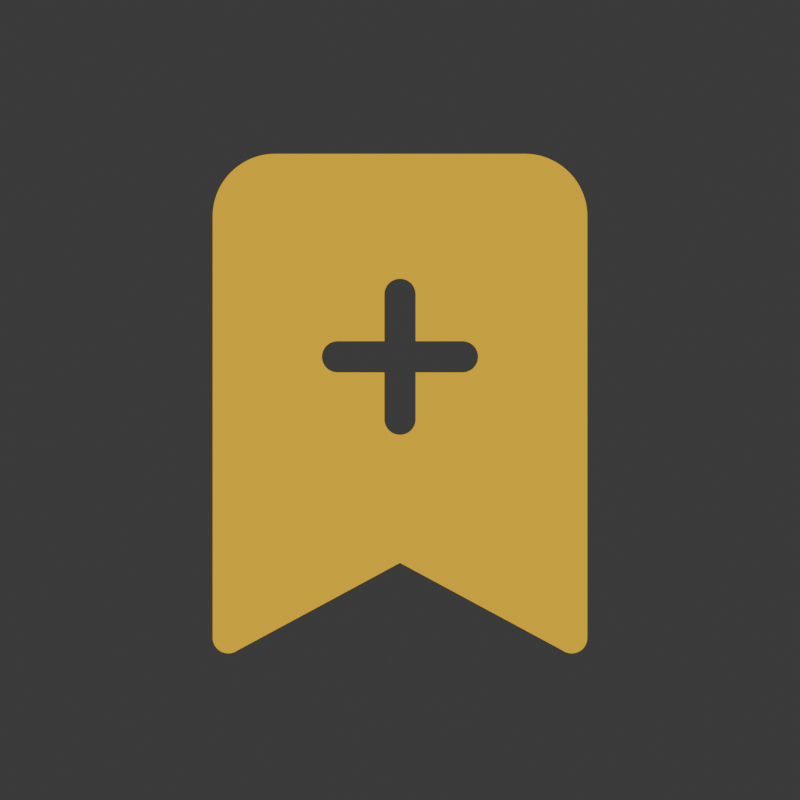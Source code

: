 # Source: bookmark-success-anim.blend  (saved by Blender 3.2.14; exported with 4.5.12 LTS)
import bpy
from mathutils import Matrix  # noqa: F401  (used for matrix-valued properties, if any)

bpy.ops.wm.read_factory_settings(use_empty=True)
scene = bpy.context.scene
scene.name = 'Scene'

# ---- collections
col_collection = bpy.data.collections.new('Collection'); scene.collection.children.link(col_collection)
col_bookmark_icon_svg = bpy.data.collections.new('bookmark-icon.svg'); scene.collection.children.link(col_bookmark_icon_svg)
col_exclude_svg = bpy.data.collections.new('Exclude.svg'); scene.collection.children.link(col_exclude_svg)

# ---- materials (node trees are filled in below, after node groups)
mat_svgmat_001 = bpy.data.materials.new('SVGMat.001')
mat_svgmat_001.use_transparent_shadow = False
mat_svgmat_001.diffuse_color = (0.01033, 0.01033, 0.01033, 1.0)
mat_svgmat_001.roughness = 1.0
mat_svgmat_002 = bpy.data.materials.new('SVGMat.002')
mat_svgmat_002.use_transparent_shadow = False
mat_svgmat_002.diffuse_color = (0.807, 0.4621, 0.004025, 1.0)
mat_svgmat_002.roughness = 1.0

# ---- material node trees
mat_svgmat_002.use_nodes = True; mat_svgmat_002.node_tree.nodes.clear()
_N = mat_svgmat_002.node_tree.nodes; _L = mat_svgmat_002.node_tree.links
n0 = _N.new('ShaderNodeOutputMaterial'); n0.name = 'Material Output'; n0.location = (300, 300)
n1 = _N.new('ShaderNodeEmission'); n1.name = 'Emission'; n1.location = (10, 300)
n1.inputs[0].default_value = (0.807, 0.4621, 0.004025, 1.0)
_L.new(n1.outputs[0], n0.inputs[0])
n0.is_active_output = True

# ---- world
world_world = bpy.data.worlds.new('World'); scene.world = world_world
world_world.use_nodes = True; world_world.node_tree.nodes.clear()
_N = world_world.node_tree.nodes; _L = world_world.node_tree.links
n0 = _N.new('ShaderNodeOutputWorld'); n0.name = 'World Output'; n0.location = (300, 300)
n1 = _N.new('ShaderNodeBackground'); n1.name = 'Background'; n1.location = (10, 300)
n1.inputs[0].default_value = (0.05088, 0.05088, 0.05088, 1.0)
_L.new(n1.outputs[0], n0.inputs[0])
n0.is_active_output = True
world_world.color = (0.05088, 0.05088, 0.05088)
world_world.use_sun_shadow = False
world_world.sun_shadow_jitter_overblur = 0.0

# ---- cameras
cam_camera = bpy.data.cameras.new('Camera')
cam_camera.type = 'ORTHO'
cam_camera.clip_end = 100.0
cam_camera.ortho_scale = 1.0

# ---- lights
light_light = bpy.data.lights.new('Light', 'POINT')
light_light.transmission_factor = 0.0
light_light.energy = 1000.0
light_light.shadow_soft_size = 0.1
light_light.shadow_maximum_resolution = 0.006
light_light.use_absolute_resolution = True

# ---- meshes
me_curve_001 = bpy.data.meshes.new('Curve.001')
me_curve_001.from_pydata([(3.725e-08, 0.1074, 0.0), (0.000932, 0.1074, 0.0), (0.001855, 0.1073, 0.0), (0.002766, 0.1071, 0.0), (0.003662, 0.1069, 0.0), (0.004541, 0.1066, 0.0), (0.0054, 0.1063, 0.0), (0.006236, 0.1059, 0.0), (0.007047, 0.1055, 0.0), (0.007829, 0.105, 0.0), (0.00858, 0.1045, 0.0), (0.009298, 0.1039, 0.0), (0.009978, 0.1033, 0.0), (0.01062, 0.1026, 0.0), (0.0112, 0.1019, 0.0), (0.01174, 0.1011, 0.0), (0.01223, 0.1003, 0.0), (0.01266, 0.09952, 0.0), (0.01304, 0.09868, 0.0), (0.01336, 0.09782, 0.0), (0.01363, 0.09695, 0.0), (0.01384, 0.09605, 0.0), (0.01399, 0.09514, 0.0), (0.01408, 0.09422, 0.0), (0.01411, 0.09328, 0.0), (0.01411, 0.09245, 0.0), (0.01411, 0.09015, 0.0), (0.01411, 0.08667, 0.0), (0.01411, 0.08231, 0.0), (0.01411, 0.07736, 0.0), (0.01411, 0.07212, 0.0), (0.01411, 0.06688, 0.0), (0.01411, 0.06193, 0.0), (0.01411, 0.05757, 0.0), (0.01411, 0.05409, 0.0), (0.01411, 0.05179, 0.0), (0.01411, 0.05096, 0.0), (0.05645, 0.05096, 0.0), (0.05738, 0.05093, 0.0), (0.0583, 0.05084, 0.0), (0.05921, 0.05069, 0.0), (0.06011, 0.05048, 0.0), (0.06099, 0.05021, 0.0), (0.06185, 0.04988, 0.0), (0.06268, 0.04951, 0.0), (0.06349, 0.04907, 0.0), (0.06427, 0.04859, 0.0), (0.06503, 0.04805, 0.0), (0.06574, 0.04746, 0.0), (0.06642, 0.04683, 0.0), (0.06706, 0.04615, 0.0), (0.06765, 0.04543, 0.0), (0.06819, 0.04468, 0.0), (0.06867, 0.0439, 0.0), (0.0691, 0.04309, 0.0), (0.06948, 0.04225, 0.0), (0.06981, 0.04139, 0.0), (0.07007, 0.04051, 0.0), (0.07028, 0.03962, 0.0), (0.07043, 0.0387, 0.0), (0.07053, 0.03778, 0.0), (0.07056, 0.03685, 0.0), (0.07053, 0.03592, 0.0), (0.07043, 0.035, 0.0), (0.07028, 0.03409, 0.0), (0.07007, 0.03319, 0.0), (0.06981, 0.03231, 0.0), (0.06948, 0.03145, 0.0), (0.0691, 0.03062, 0.0), (0.06867, 0.0298, 0.0), (0.06819, 0.02902, 0.0), (0.06765, 0.02827, 0.0), (0.06706, 0.02755, 0.0), (0.06642, 0.02687, 0.0), (0.06574, 0.02624, 0.0), (0.06503, 0.02565, 0.0), (0.06427, 0.02511, 0.0), (0.06349, 0.02463, 0.0), (0.06268, 0.02419, 0.0), (0.06185, 0.02382, 0.0), (0.06099, 0.02349, 0.0), (0.06011, 0.02323, 0.0), (0.05921, 0.02302, 0.0), (0.0583, 0.02286, 0.0), (0.05738, 0.02277, 0.0), (0.05645, 0.02274, 0.0), (0.05561, 0.02274, 0.0), (0.05331, 0.02274, 0.0), (0.04983, 0.02274, 0.0), (0.04547, 0.02274, 0.0), (0.04052, 0.02274, 0.0), (0.03528, 0.02274, 0.0), (0.03004, 0.02274, 0.0), (0.02509, 0.02274, 0.0), (0.02073, 0.02274, 0.0), (0.01725, 0.02274, 0.0), (0.01494, 0.02274, 0.0), (0.01411, 0.02274, 0.0), (0.01411, -0.01958, 0.0), (0.01408, -0.02052, 0.0), (0.01399, -0.02144, 0.0), (0.01384, -0.02235, 0.0), (0.01363, -0.02324, 0.0), (0.01336, -0.02412, 0.0), (0.01304, -0.02498, 0.0), (0.01266, -0.02582, 0.0), (0.01223, -0.02663, 0.0), (0.01174, -0.02741, 0.0), (0.0112, -0.02816, 0.0), (0.01062, -0.02888, 0.0), (0.009978, -0.02956, 0.0), (0.009298, -0.0302, 0.0), (0.00858, -0.03078, 0.0), (0.007829, -0.03132, 0.0), (0.007047, -0.03181, 0.0), (0.006236, -0.03224, 0.0), (0.0054, -0.03262, 0.0), (0.004541, -0.03294, 0.0), (0.003662, -0.03321, 0.0), (0.002766, -0.03342, 0.0), (0.001855, -0.03357, 0.0), (0.000932, -0.03366, 0.0), (3.725e-08, -0.03369, 0.0), (-0.0009319, -0.03366, 0.0), (-0.001855, -0.03357, 0.0), (-0.002766, -0.03342, 0.0), (-0.003662, -0.03321, 0.0), (-0.004541, -0.03294, 0.0), (-0.0054, -0.03262, 0.0), (-0.006236, -0.03224, 0.0), (-0.007047, -0.03181, 0.0), (-0.007829, -0.03132, 0.0), (-0.00858, -0.03078, 0.0), (-0.009298, -0.0302, 0.0), (-0.009978, -0.02956, 0.0), (-0.01062, -0.02888, 0.0), (-0.0112, -0.02816, 0.0), (-0.01174, -0.02741, 0.0), (-0.01223, -0.02663, 0.0), (-0.01266, -0.02582, 0.0), (-0.01304, -0.02498, 0.0), (-0.01336, -0.02412, 0.0), (-0.01363, -0.02324, 0.0), (-0.01384, -0.02235, 0.0), (-0.01399, -0.02144, 0.0), (-0.01408, -0.02052, 0.0), (-0.01411, -0.01958, 0.0), (-0.01411, -0.01875, 0.0), (-0.01411, -0.01645, 0.0), (-0.01411, -0.01297, 0.0), (-0.01411, -0.00861, 0.0), (-0.01411, -0.003662, 0.0), (-0.01411, 0.001579, 0.0), (-0.01411, 0.006821, 0.0), (-0.01411, 0.01177, 0.0), (-0.01411, 0.01613, 0.0), (-0.01411, 0.01961, 0.0), (-0.01411, 0.02191, 0.0), (-0.01411, 0.02274, 0.0), (-0.05645, 0.02274, 0.0), (-0.05738, 0.02277, 0.0), (-0.0583, 0.02286, 0.0), (-0.05921, 0.02302, 0.0), (-0.06011, 0.02323, 0.0), (-0.06099, 0.02349, 0.0), (-0.06185, 0.02382, 0.0), (-0.06268, 0.02419, 0.0), (-0.06349, 0.02463, 0.0), (-0.06427, 0.02511, 0.0), (-0.06503, 0.02565, 0.0), (-0.06574, 0.02624, 0.0), (-0.06642, 0.02687, 0.0), (-0.06706, 0.02755, 0.0), (-0.06765, 0.02827, 0.0), (-0.06819, 0.02902, 0.0), (-0.06867, 0.0298, 0.0), (-0.0691, 0.03062, 0.0), (-0.06948, 0.03145, 0.0), (-0.06981, 0.03231, 0.0), (-0.07007, 0.03319, 0.0), (-0.07028, 0.03409, 0.0), (-0.07043, 0.035, 0.0), (-0.07053, 0.03592, 0.0), (-0.07056, 0.03685, 0.0), (-0.07053, 0.03778, 0.0), (-0.07043, 0.0387, 0.0), (-0.07028, 0.03962, 0.0), (-0.07007, 0.04051, 0.0), (-0.06981, 0.04139, 0.0), (-0.06948, 0.04225, 0.0), (-0.0691, 0.04309, 0.0), (-0.06867, 0.0439, 0.0), (-0.06819, 0.04468, 0.0), (-0.06765, 0.04543, 0.0), (-0.06706, 0.04615, 0.0), (-0.06642, 0.04683, 0.0), (-0.06574, 0.04746, 0.0), (-0.06503, 0.04805, 0.0), (-0.06427, 0.04859, 0.0), (-0.06349, 0.04907, 0.0), (-0.06268, 0.04951, 0.0), (-0.06185, 0.04988, 0.0), (-0.06099, 0.05021, 0.0), (-0.06011, 0.05048, 0.0), (-0.05921, 0.05069, 0.0), (-0.0583, 0.05084, 0.0), (-0.05738, 0.05093, 0.0), (-0.05645, 0.05096, 0.0), (-0.05561, 0.05096, 0.0), (-0.05331, 0.05096, 0.0), (-0.04983, 0.05096, 0.0), (-0.04547, 0.05096, 0.0), (-0.04052, 0.05096, 0.0), (-0.03528, 0.05096, 0.0), (-0.03004, 0.05096, 0.0), (-0.02509, 0.05096, 0.0), (-0.02073, 0.05096, 0.0), (-0.01725, 0.05096, 0.0), (-0.01494, 0.05096, 0.0), (-0.01411, 0.05096, 0.0), (-0.01411, 0.09328, 0.0), (-0.01408, 0.09422, 0.0), (-0.01399, 0.09514, 0.0), (-0.01384, 0.09605, 0.0), (-0.01363, 0.09695, 0.0), (-0.01336, 0.09782, 0.0), (-0.01304, 0.09868, 0.0), (-0.01266, 0.09952, 0.0), (-0.01223, 0.1003, 0.0), (-0.01174, 0.1011, 0.0), (-0.0112, 0.1019, 0.0), (-0.01062, 0.1026, 0.0), (-0.009978, 0.1033, 0.0), (-0.009298, 0.1039, 0.0), (-0.00858, 0.1045, 0.0), (-0.007829, 0.105, 0.0), (-0.007047, 0.1055, 0.0), (-0.006236, 0.1059, 0.0), (-0.0054, 0.1063, 0.0), (-0.004541, 0.1066, 0.0), (-0.003662, 0.1069, 0.0), (-0.002766, 0.1071, 0.0), (-0.001855, 0.1073, 0.0), (-0.0009319, 0.1074, 0.0), (-0.1693, 0.1638, 0.0), (-0.1692, 0.1676, 0.0), (-0.1688, 0.1712, 0.0), (-0.1682, 0.1749, 0.0), (-0.1674, 0.1785, 0.0), (-0.1663, 0.182, 0.0), (-0.165, 0.1854, 0.0), (-0.1635, 0.1888, 0.0), (-0.1618, 0.192, 0.0), (-0.1599, 0.1951, 0.0), (-0.1577, 0.1981, 0.0), (-0.1554, 0.201, 0.0), (-0.1528, 0.2037, 0.0), (-0.1501, 0.2063, 0.0), (-0.1472, 0.2086, 0.0), (-0.1442, 0.2108, 0.0), (-0.1411, 0.2127, 0.0), (-0.1378, 0.2144, 0.0), (-0.1345, 0.216, 0.0), (-0.1311, 0.2173, 0.0), (-0.1275, 0.2183, 0.0), (-0.124, 0.2192, 0.0), (-0.1203, 0.2198, 0.0), (-0.1166, 0.2201, 0.0), (-0.1129, 0.2203, 0.0), (-0.1084, 0.2203, 0.0), (-0.09617, 0.2203, 0.0), (-0.07761, 0.2203, 0.0), (-0.05435, 0.2203, 0.0), (-0.02796, 0.2203, 0.0), (3.725e-08, 0.2203, 0.0), (0.02796, 0.2203, 0.0), (0.05436, 0.2203, 0.0), (0.07761, 0.2203, 0.0), (0.09617, 0.2203, 0.0), (0.1084, 0.2203, 0.0), (0.1129, 0.2203, 0.0), (0.1166, 0.2201, 0.0), (0.1203, 0.2198, 0.0), (0.124, 0.2192, 0.0), (0.1275, 0.2183, 0.0), (0.1311, 0.2173, 0.0), (0.1345, 0.216, 0.0), (0.1378, 0.2144, 0.0), (0.1411, 0.2127, 0.0), (0.1442, 0.2108, 0.0), (0.1472, 0.2086, 0.0), (0.1501, 0.2063, 0.0), (0.1528, 0.2037, 0.0), (0.1554, 0.201, 0.0), (0.1577, 0.1981, 0.0), (0.1599, 0.1951, 0.0), (0.1618, 0.192, 0.0), (0.1635, 0.1888, 0.0), (0.165, 0.1854, 0.0), (0.1663, 0.182, 0.0), (0.1674, 0.1785, 0.0), (0.1682, 0.1749, 0.0), (0.1688, 0.1712, 0.0), (0.1692, 0.1676, 0.0), (0.1693, 0.1638, 0.0), (0.1693, 0.1563, 0.0), (0.1693, 0.1356, 0.0), (0.1693, 0.1043, 0.0), (0.1693, 0.06507, 0.0), (0.1693, 0.02054, 0.0), (0.1693, -0.02664, 0.0), (0.1693, -0.07381, 0.0), (0.1693, -0.1183, 0.0), (0.1693, -0.1576, 0.0), (0.1693, -0.1889, 0.0), (0.1693, -0.2096, 0.0), (0.1693, -0.2171, 0.0), (0.1693, -0.2177, 0.0), (0.1693, -0.2184, 0.0), (0.1692, -0.219, 0.0), (0.1691, -0.2196, 0.0), (0.169, -0.2202, 0.0), (0.1688, -0.2209, 0.0), (0.1686, -0.2215, 0.0), (0.1684, -0.2221, 0.0), (0.1682, -0.2226, 0.0), (0.1679, -0.2232, 0.0), (0.1676, -0.2238, 0.0), (0.1673, -0.2243, 0.0), (0.167, -0.2249, 0.0), (0.1666, -0.2254, 0.0), (0.1662, -0.2259, 0.0), (0.1658, -0.2264, 0.0), (0.1654, -0.2269, 0.0), (0.165, -0.2273, 0.0), (0.1645, -0.2277, 0.0), (0.164, -0.2281, 0.0), (0.1635, -0.2285, 0.0), (0.163, -0.2289, 0.0), (0.1624, -0.2292, 0.0), (0.1619, -0.2295, 0.0), (0.1613, -0.2298, 0.0), (0.1607, -0.2301, 0.0), (0.1601, -0.2303, 0.0), (0.1596, -0.2305, 0.0), (0.1589, -0.2307, 0.0), (0.1583, -0.2309, 0.0), (0.1577, -0.231, 0.0), (0.1571, -0.2311, 0.0), (0.1565, -0.2311, 0.0), (0.1558, -0.2312, 0.0), (0.1552, -0.2312, 0.0), (0.1546, -0.2312, 0.0), (0.1539, -0.2311, 0.0), (0.1533, -0.2311, 0.0), (0.1527, -0.231, 0.0), (0.152, -0.2308, 0.0), (0.1514, -0.2307, 0.0), (0.1508, -0.2305, 0.0), (0.1502, -0.2303, 0.0), (0.1496, -0.23, 0.0), (0.1491, -0.2298, 0.0), (0.1485, -0.2295, 0.0), (0.1479, -0.2292, 0.0), (0.1474, -0.2288, 0.0), (0.1445, -0.2273, 0.0), (0.1365, -0.223, 0.0), (0.1244, -0.2164, 0.0), (0.1092, -0.2082, 0.0), (0.09196, -0.199, 0.0), (0.0737, -0.1891, 0.0), (0.05545, -0.1793, 0.0), (0.03822, -0.17, 0.0), (0.02303, -0.1618, 0.0), (0.01092, -0.1553, 0.0), (0.0029, -0.151, 0.0), (3.725e-08, -0.1494, 0.0), (-0.1474, -0.2288, 0.0), (-0.1479, -0.2292, 0.0), (-0.1485, -0.2295, 0.0), (-0.1491, -0.2298, 0.0), (-0.1496, -0.23, 0.0), (-0.1502, -0.2303, 0.0), (-0.1508, -0.2305, 0.0), (-0.1514, -0.2307, 0.0), (-0.152, -0.2308, 0.0), (-0.1527, -0.231, 0.0), (-0.1533, -0.2311, 0.0), (-0.1539, -0.2311, 0.0), (-0.1546, -0.2312, 0.0), (-0.1552, -0.2312, 0.0), (-0.1558, -0.2312, 0.0), (-0.1565, -0.2311, 0.0), (-0.1571, -0.2311, 0.0), (-0.1577, -0.231, 0.0), (-0.1583, -0.2309, 0.0), (-0.1589, -0.2307, 0.0), (-0.1596, -0.2305, 0.0), (-0.1601, -0.2303, 0.0), (-0.1607, -0.2301, 0.0), (-0.1613, -0.2298, 0.0), (-0.1619, -0.2295, 0.0), (-0.1624, -0.2292, 0.0), (-0.163, -0.2289, 0.0), (-0.1635, -0.2285, 0.0), (-0.164, -0.2281, 0.0), (-0.1645, -0.2277, 0.0), (-0.165, -0.2273, 0.0), (-0.1654, -0.2269, 0.0), (-0.1658, -0.2264, 0.0), (-0.1662, -0.2259, 0.0), (-0.1666, -0.2254, 0.0), (-0.167, -0.2249, 0.0), (-0.1673, -0.2243, 0.0), (-0.1676, -0.2238, 0.0), (-0.1679, -0.2232, 0.0), (-0.1682, -0.2226, 0.0), (-0.1684, -0.2221, 0.0), (-0.1686, -0.2215, 0.0), (-0.1688, -0.2209, 0.0), (-0.169, -0.2202, 0.0), (-0.1691, -0.2196, 0.0), (-0.1692, -0.219, 0.0), (-0.1693, -0.2184, 0.0), (-0.1693, -0.2177, 0.0), (-0.1693, -0.2171, 0.0), (-0.1693, -0.2096, 0.0), (-0.1693, -0.1889, 0.0), (-0.1693, -0.1576, 0.0), (-0.1693, -0.1183, 0.0), (-0.1693, -0.07381, 0.0), (-0.1693, -0.02664, 0.0), (-0.1693, 0.02054, 0.0), (-0.1693, 0.06507, 0.0), (-0.1693, 0.1043, 0.0), (-0.1693, 0.1356, 0.0), (-0.1693, 0.1563, 0.0), (-0.1129, 0.192, 0.0), (-0.1148, 0.192, 0.0), (-0.1166, 0.1918, 0.0), (-0.1184, 0.1915, 0.0), (-0.1202, 0.1911, 0.0), (-0.122, 0.1905, 0.0), (-0.1237, 0.1899, 0.0), (-0.1254, 0.1891, 0.0), (-0.127, 0.1883, 0.0), (-0.1285, 0.1873, 0.0), (-0.1301, 0.1862, 0.0), (-0.1315, 0.1851, 0.0), (-0.1328, 0.1838, 0.0), (-0.1341, 0.1824, 0.0), (-0.1353, 0.181, 0.0), (-0.1364, 0.1795, 0.0), (-0.1373, 0.1779, 0.0), (-0.1382, 0.1763, 0.0), (-0.139, 0.1746, 0.0), (-0.1396, 0.1729, 0.0), (-0.1401, 0.1711, 0.0), (-0.1406, 0.1694, 0.0), (-0.1409, 0.1675, 0.0), (-0.1411, 0.1657, 0.0), (-0.1411, 0.1638, 0.0), (-0.1411, 0.1568, 0.0), (-0.1411, 0.1376, 0.0), (-0.1411, 0.1084, 0.0), (-0.1411, 0.0719, 0.0), (-0.1411, 0.03045, 0.0), (-0.1411, -0.01346, 0.0), (-0.1411, -0.05737, 0.0), (-0.1411, -0.09882, 0.0), (-0.1411, -0.1353, 0.0), (-0.1411, -0.1645, 0.0), (-0.1411, -0.1838, 0.0), (-0.1411, -0.1907, 0.0), (-0.007818, -0.1207, 0.0), (-0.00723, -0.1203, 0.0), (-0.006627, -0.12, 0.0), (-0.00601, -0.1197, 0.0), (-0.005379, -0.1194, 0.0), (-0.004737, -0.1192, 0.0), (-0.004083, -0.119, 0.0), (-0.00342, -0.1188, 0.0), (-0.002748, -0.1186, 0.0), (-0.002069, -0.1185, 0.0), (-0.001384, -0.1184, 0.0), (-0.0006939, -0.1184, 0.0), (3.725e-08, -0.1183, 0.0), (0.000694, -0.1184, 0.0), (0.001384, -0.1184, 0.0), (0.002069, -0.1185, 0.0), (0.002748, -0.1186, 0.0), (0.00342, -0.1188, 0.0), (0.004083, -0.119, 0.0), (0.004737, -0.1192, 0.0), (0.00538, -0.1194, 0.0), (0.00601, -0.1197, 0.0), (0.006627, -0.12, 0.0), (0.00723, -0.1203, 0.0), (0.007818, -0.1207, 0.0), (0.01044, -0.1221, 0.0), (0.01769, -0.1259, 0.0), (0.02865, -0.1317, 0.0), (0.04238, -0.1389, 0.0), (0.05796, -0.1471, 0.0), (0.07447, -0.1557, 0.0), (0.09097, -0.1644, 0.0), (0.1066, -0.1726, 0.0), (0.1203, -0.1798, 0.0), (0.1312, -0.1856, 0.0), (0.1385, -0.1894, 0.0), (0.1411, -0.1907, 0.0), (0.1411, 0.1638, 0.0), (0.1411, 0.1657, 0.0), (0.1409, 0.1675, 0.0), (0.1406, 0.1694, 0.0), (0.1401, 0.1711, 0.0), (0.1396, 0.1729, 0.0), (0.139, 0.1746, 0.0), (0.1382, 0.1763, 0.0), (0.1373, 0.1779, 0.0), (0.1364, 0.1795, 0.0), (0.1353, 0.181, 0.0), (0.1341, 0.1824, 0.0), (0.1328, 0.1838, 0.0), (0.1315, 0.1851, 0.0), (0.1301, 0.1862, 0.0), (0.1285, 0.1873, 0.0), (0.127, 0.1883, 0.0), (0.1254, 0.1891, 0.0), (0.1237, 0.1899, 0.0), (0.122, 0.1905, 0.0), (0.1202, 0.1911, 0.0), (0.1184, 0.1915, 0.0), (0.1166, 0.1918, 0.0), (0.1148, 0.192, 0.0), (0.1129, 0.192, 0.0), (0.1084, 0.192, 0.0), (0.09617, 0.192, 0.0), (0.07761, 0.192, 0.0), (0.05436, 0.192, 0.0), (0.02796, 0.192, 0.0), (3.725e-08, 0.192, 0.0), (-0.02796, 0.192, 0.0), (-0.05435, 0.192, 0.0), (-0.07761, 0.192, 0.0), (-0.09617, 0.192, 0.0), (-0.1084, 0.192, 0.0)], [], [(267, 269, 268), (267, 270, 269), (267, 271, 270), (267, 272, 271), (267, 273, 272), (267, 274, 273), (267, 275, 274), (267, 276, 275), (267, 277, 276), (267, 278, 277), (267, 279, 278), (267, 280, 279), (267, 281, 280), (267, 282, 281), (266, 282, 267), (266, 283, 282), (265, 283, 266), (265, 284, 283), (264, 284, 265), (264, 285, 284), (263, 285, 264), (263, 286, 285), (262, 286, 263), (262, 287, 286), (261, 287, 262), (261, 288, 287), (260, 288, 261), (260, 289, 288), (259, 289, 260), (259, 290, 289), (258, 290, 259), (258, 291, 290), (257, 291, 258), (257, 292, 291), (256, 292, 257), (255, 292, 256), (255, 293, 292), (254, 293, 255), (254, 294, 293), (253, 294, 254), (253, 295, 294), (252, 295, 253), (252, 437, 295), (437, 546, 295), (546, 545, 295), (545, 544, 295), (544, 543, 295), (543, 542, 295), (542, 541, 295), (541, 540, 295), (540, 539, 295), (539, 538, 295), (538, 537, 295), (537, 536, 295), (536, 535, 295), (535, 296, 295), (252, 438, 437), (534, 296, 535), (251, 438, 252), (534, 297, 296), (251, 439, 438), (533, 297, 534), (251, 440, 439), (532, 297, 533), (251, 441, 440), (531, 297, 532), (251, 442, 441), (530, 297, 531), (251, 443, 442), (529, 297, 530), (251, 444, 443), (528, 297, 529), (251, 445, 444), (527, 297, 528), (250, 445, 251), (527, 298, 297), (250, 446, 445), (526, 298, 527), (250, 447, 446), (525, 298, 526), (250, 448, 447), (524, 298, 525), (249, 448, 250), (524, 299, 298), (249, 449, 448), (523, 299, 524), (249, 450, 449), (522, 299, 523), (249, 451, 450), (521, 299, 522), (248, 451, 249), (521, 300, 299), (248, 452, 451), (520, 300, 521), (248, 453, 452), (519, 300, 520), (247, 453, 248), (519, 301, 300), (247, 454, 453), (518, 301, 519), (247, 455, 454), (517, 301, 518), (246, 455, 247), (517, 302, 301), (246, 456, 455), (516, 302, 517), (246, 457, 456), (515, 302, 516), (245, 457, 246), (515, 303, 302), (245, 458, 457), (514, 303, 515), (245, 459, 458), (513, 303, 514), (244, 459, 245), (513, 304, 303), (244, 460, 459), (512, 304, 513), (244, 461, 460), (511, 304, 512), (436, 461, 244), (436, 462, 461), (510, 304, 511), (510, 305, 304), (436, 463, 462), (435, 463, 436), (510, 306, 305), (435, 464, 463), (434, 464, 435), (510, 307, 306), (434, 465, 464), (243, 1, 0), (243, 2, 1), (242, 2, 243), (242, 3, 2), (241, 3, 242), (241, 4, 3), (240, 4, 241), (240, 5, 4), (239, 5, 240), (239, 6, 5), (238, 6, 239), (238, 7, 6), (237, 7, 238), (237, 8, 7), (236, 8, 237), (236, 9, 8), (235, 9, 236), (235, 10, 9), (234, 10, 235), (234, 11, 10), (233, 11, 234), (510, 308, 307), (433, 465, 434), (233, 12, 11), (232, 12, 233), (231, 12, 232), (231, 13, 12), (230, 13, 231), (230, 14, 13), (229, 14, 230), (229, 15, 14), (228, 15, 229), (228, 16, 15), (227, 16, 228), (227, 17, 16), (226, 17, 227), (226, 18, 17), (225, 18, 226), (225, 19, 18), (224, 19, 225), (224, 20, 19), (223, 20, 224), (223, 21, 20), (222, 21, 223), (222, 22, 21), (221, 22, 222), (221, 23, 22), (220, 23, 221), (220, 24, 23), (219, 24, 220), (219, 25, 24), (219, 26, 25), (219, 27, 26), (219, 28, 27), (219, 29, 28), (219, 30, 29), (219, 31, 30), (433, 466, 465), (219, 32, 31), (510, 309, 308), (432, 466, 433), (219, 33, 32), (219, 34, 33), (219, 35, 34), (219, 36, 35), (206, 208, 207), (206, 209, 208), (206, 210, 209), (206, 211, 210), (206, 212, 211), (206, 213, 212), (206, 214, 213), (206, 215, 214), (206, 216, 215), (206, 217, 216), (206, 218, 217), (206, 219, 218), (206, 36, 219), (206, 37, 36), (206, 38, 37), (205, 38, 206), (205, 39, 38), (204, 39, 205), (204, 40, 39), (203, 40, 204), (203, 41, 40), (202, 41, 203), (202, 42, 41), (201, 42, 202), (201, 43, 42), (200, 43, 201), (200, 44, 43), (199, 44, 200), (199, 45, 44), (198, 45, 199), (198, 46, 45), (197, 46, 198), (197, 47, 46), (196, 47, 197), (196, 48, 47), (195, 48, 196), (195, 49, 48), (194, 49, 195), (194, 50, 49), (193, 50, 194), (193, 51, 50), (192, 51, 193), (192, 52, 51), (191, 52, 192), (191, 53, 52), (190, 53, 191), (190, 54, 53), (189, 54, 190), (189, 55, 54), (188, 55, 189), (188, 56, 55), (187, 56, 188), (187, 57, 56), (186, 57, 187), (186, 58, 57), (185, 58, 186), (185, 59, 58), (184, 59, 185), (184, 60, 59), (183, 60, 184), (183, 61, 60), (182, 61, 183), (182, 62, 61), (181, 62, 182), (181, 63, 62), (180, 63, 181), (180, 64, 63), (179, 64, 180), (179, 65, 64), (178, 65, 179), (178, 66, 65), (177, 66, 178), (177, 67, 66), (176, 67, 177), (176, 68, 67), (175, 68, 176), (175, 69, 68), (432, 467, 466), (174, 69, 175), (174, 70, 69), (173, 70, 174), (173, 71, 70), (172, 71, 173), (172, 72, 71), (171, 72, 172), (171, 73, 72), (170, 73, 171), (170, 74, 73), (170, 75, 74), (169, 75, 170), (169, 76, 75), (168, 76, 169), (168, 77, 76), (167, 77, 168), (167, 78, 77), (166, 78, 167), (166, 79, 78), (165, 79, 166), (164, 79, 165), (164, 80, 79), (163, 80, 164), (163, 81, 80), (162, 81, 163), (162, 82, 81), (161, 82, 162), (161, 83, 82), (160, 83, 161), (160, 84, 83), (159, 84, 160), (159, 85, 84), (158, 85, 159), (157, 97, 158), (97, 85, 158), (157, 98, 97), (96, 85, 97), (95, 85, 96), (94, 85, 95), (93, 85, 94), (92, 85, 93), (91, 85, 92), (90, 85, 91), (89, 85, 90), (88, 85, 89), (87, 85, 88), (86, 85, 87), (156, 98, 157), (510, 310, 309), (431, 467, 432), (155, 98, 156), (154, 98, 155), (153, 98, 154), (152, 98, 153), (151, 98, 152), (150, 98, 151), (149, 98, 150), (148, 98, 149), (431, 468, 467), (147, 98, 148), (146, 98, 147), (145, 98, 146), (145, 99, 98), (144, 99, 145), (144, 100, 99), (143, 100, 144), (143, 101, 100), (142, 101, 143), (142, 102, 101), (141, 102, 142), (141, 103, 102), (140, 103, 141), (140, 104, 103), (139, 104, 140), (139, 105, 104), (138, 105, 139), (138, 106, 105), (137, 106, 138), (137, 107, 106), (510, 311, 310), (430, 468, 431), (136, 107, 137), (136, 108, 107), (135, 108, 136), (135, 109, 108), (134, 109, 135), (134, 110, 109), (133, 110, 134), (133, 111, 110), (133, 112, 111), (132, 112, 133), (132, 113, 112), (131, 113, 132), (130, 113, 131), (130, 114, 113), (129, 114, 130), (129, 115, 114), (128, 115, 129), (128, 116, 115), (127, 116, 128), (127, 117, 116), (126, 117, 127), (126, 118, 117), (125, 118, 126), (125, 119, 118), (124, 119, 125), (124, 120, 119), (123, 120, 124), (123, 121, 120), (122, 121, 123), (430, 469, 468), (510, 312, 311), (429, 469, 430), (429, 470, 469), (510, 313, 312), (428, 470, 429), (485, 487, 486), (484, 487, 485), (484, 488, 487), (483, 488, 484), (483, 489, 488), (482, 489, 483), (482, 490, 489), (481, 490, 482), (481, 491, 490), (480, 491, 481), (480, 492, 491), (479, 492, 480), (479, 493, 492), (478, 493, 479), (478, 494, 493), (477, 494, 478), (477, 495, 494), (476, 495, 477), (476, 496, 495), (475, 496, 476), (475, 497, 496), (474, 497, 475), (474, 498, 497), (473, 498, 474), (473, 499, 498), (473, 500, 499), (473, 501, 500), (473, 376, 501), (376, 502, 501), (428, 471, 470), (376, 503, 502), (376, 504, 503), (473, 377, 376), (375, 504, 376), (374, 504, 375), (373, 504, 374), (373, 505, 504), (427, 471, 428), (510, 314, 313), (372, 505, 373), (372, 506, 505), (427, 472, 471), (371, 506, 372), (371, 507, 506), (370, 507, 371), (370, 508, 507), (427, 473, 472), (370, 509, 508), (426, 473, 427), (510, 315, 314), (369, 509, 370), (369, 510, 509), (426, 377, 473), (369, 315, 510), (368, 315, 369), (367, 315, 368), (425, 377, 426), (367, 316, 315), (366, 316, 367), (424, 377, 425), (366, 317, 316), (366, 318, 317), (423, 377, 424), (366, 319, 318), (422, 377, 423), (366, 320, 319), (421, 377, 422), (366, 321, 320), (420, 377, 421), (366, 322, 321), (419, 377, 420), (366, 323, 322), (418, 377, 419), (366, 324, 323), (417, 377, 418), (366, 325, 324), (416, 377, 417), (366, 326, 325), (415, 377, 416), (365, 326, 366), (365, 327, 326), (414, 377, 415), (365, 328, 327), (413, 377, 414), (412, 377, 413), (365, 329, 328), (411, 377, 412), (365, 330, 329), (410, 377, 411), (365, 331, 330), (409, 377, 410), (365, 332, 331), (408, 377, 409), (365, 333, 332), (407, 377, 408), (365, 334, 333), (364, 334, 365), (406, 377, 407), (364, 335, 334), (405, 377, 406), (364, 336, 335), (404, 377, 405), (364, 337, 336), (403, 377, 404), (364, 338, 337), (403, 378, 377), (363, 338, 364), (402, 378, 403), (363, 339, 338), (362, 339, 363), (402, 379, 378), (401, 379, 402), (362, 340, 339), (361, 340, 362), (401, 380, 379), (400, 380, 401), (361, 341, 340), (360, 341, 361), (400, 381, 380), (399, 381, 400), (360, 342, 341), (359, 342, 360), (399, 382, 381), (398, 382, 399), (359, 343, 342), (358, 343, 359), (398, 383, 382), (397, 383, 398), (358, 344, 343), (357, 344, 358), (397, 384, 383), (396, 384, 397), (357, 345, 344), (356, 345, 357), (396, 385, 384), (395, 385, 396), (356, 346, 345), (355, 346, 356), (395, 386, 385), (394, 386, 395), (355, 347, 346), (354, 347, 355), (394, 387, 386), (393, 387, 394), (354, 348, 347), (353, 348, 354), (393, 388, 387), (392, 388, 393), (353, 349, 348), (352, 349, 353), (392, 389, 388), (391, 389, 392), (352, 350, 349), (391, 390, 389), (351, 350, 352)])
_uv = me_curve_001.uv_layers.new(name='UVMap')
_uv.uv.foreach_set('vector', [0.489, 0.0, 0.4927, 0.0, 0.4908, 0.0, 0.489, 0.0, 0.4945, 0.0, 0.4927, 0.0, 0.489, 0.0, 0.4963, 0.0, 0.4945, 0.0, 0.489, 0.0, 0.4982, 0.0, 0.4963, 0.0, 0.489, 0.0, 0.5, 0.0, 0.4982, 0.0, 0.489, 0.0, 0.5018, 0.0, 0.5, 0.0, 0.489, 0.0, 0.5037, 0.0, 0.5018, 0.0, 0.489, 0.0, 0.5055, 0.0, 0.5037, 0.0, 0.489, 0.0, 0.5073, 0.0, 0.5055, 0.0, 0.489, 0.0, 0.5092, 0.0, 0.5073, 0.0, 0.489, 0.0, 0.511, 0.0, 0.5092, 0.0, 0.489, 0.0, 0.5128, 0.0, 0.511, 0.0, 0.489, 0.0, 0.5147, 0.0, 0.5128, 0.0, 0.489, 0.0, 0.5165, 0.0, 0.5147, 0.0, 0.4872, 0.0, 0.5165, 0.0, 0.489, 0.0, 0.4872, 0.0, 0.5183, 0.0, 0.5165, 0.0, 0.4853, 0.0, 0.5183, 0.0, 0.4872, 0.0, 0.4853, 0.0, 0.5201, 0.0, 0.5183, 0.0, 0.4835, 0.0, 0.5201, 0.0, 0.4853, 0.0, 0.4835, 0.0, 0.522, 0.0, 0.5201, 0.0, 0.4817, 0.0, 0.522, 0.0, 0.4835, 0.0, 0.4817, 0.0, 0.5238, 0.0, 0.522, 0.0, 0.4799, 0.0, 0.5238, 0.0, 0.4817, 0.0, 0.4799, 0.0, 0.5256, 0.0, 0.5238, 0.0, 0.478, 0.0, 0.5256, 0.0, 0.4799, 0.0, 0.478, 0.0, 0.5275, 0.0, 0.5256, 0.0, 0.4762, 0.0, 0.5275, 0.0, 0.478, 0.0, 0.4762, 0.0, 0.5293, 0.0, 0.5275, 0.0, 0.4744, 0.0, 0.5293, 0.0, 0.4762, 0.0, 0.4744, 0.0, 0.5311, 0.0, 0.5293, 0.0, 0.4725, 0.0, 0.5311, 0.0, 0.4744, 0.0, 0.4725, 0.0, 0.533, 0.0, 0.5311, 0.0, 0.4707, 0.0, 0.533, 0.0, 0.4725, 0.0, 0.4707, 0.0, 0.5348, 0.0, 0.533, 0.0, 0.4689, 0.0, 0.5348, 0.0, 0.4707, 0.0, 0.467, 0.0, 0.5348, 0.0, 0.4689, 0.0, 0.467, 0.0, 0.5366, 0.0, 0.5348, 0.0, 0.4652, 0.0, 0.5366, 0.0, 0.467, 0.0, 0.4652, 0.0, 0.5385, 0.0, 0.5366, 0.0, 0.4634, 0.0, 0.5385, 0.0, 0.4652, 0.0, 0.4634, 0.0, 0.5403, 0.0, 0.5385, 0.0, 0.4615, 0.0, 0.5403, 0.0, 0.4634, 0.0, 0.4615, 0.0, 0.8004, 0.0, 0.5403, 0.0, 0.8004, 0.0, 1.0, 0.0, 0.5403, 0.0, 1.0, 0.0, 0.9982, 0.0, 0.5403, 0.0, 0.9982, 0.0, 0.9963, 0.0, 0.5403, 0.0, 0.9963, 0.0, 0.9945, 0.0, 0.5403, 0.0, 0.9945, 0.0, 0.9927, 0.0, 0.5403, 0.0, 0.9927, 0.0, 0.9908, 0.0, 0.5403, 0.0, 0.9908, 0.0, 0.989, 0.0, 0.5403, 0.0, 0.989, 0.0, 0.9872, 0.0, 0.5403, 0.0, 0.9872, 0.0, 0.9853, 0.0, 0.5403, 0.0, 0.9853, 0.0, 0.9835, 0.0, 0.5403, 0.0, 0.9835, 0.0, 0.9817, 0.0, 0.5403, 0.0, 0.9817, 0.0, 0.9799, 0.0, 0.5403, 0.0, 0.9799, 0.0, 0.5421, 0.0, 0.5403, 0.0, 0.4615, 0.0, 0.8022, 0.0, 0.8004, 0.0, 0.978, 0.0, 0.5421, 0.0, 0.9799, 0.0, 0.4597, 0.0, 0.8022, 0.0, 0.4615, 0.0, 0.978, 0.0, 0.544, 0.0, 0.5421, 0.0, 0.4597, 0.0, 0.804, 0.0, 0.8022, 0.0, 0.9762, 0.0, 0.544, 0.0, 0.978, 0.0, 0.4597, 0.0, 0.8059, 0.0, 0.804, 0.0, 0.9744, 0.0, 0.544, 0.0, 0.9762, 0.0, 0.4597, 0.0, 0.8077, 0.0, 0.8059, 0.0, 0.9725, 0.0, 0.544, 0.0, 0.9744, 0.0, 0.4597, 0.0, 0.8095, 0.0, 0.8077, 0.0, 0.9707, 0.0, 0.544, 0.0, 0.9725, 0.0, 0.4597, 0.0, 0.8114, 0.0, 0.8095, 0.0, 0.9689, 0.0, 0.544, 0.0, 0.9707, 0.0, 0.4597, 0.0, 0.8132, 0.0, 0.8114, 0.0, 0.967, 0.0, 0.544, 0.0, 0.9689, 0.0, 0.4597, 0.0, 0.815, 0.0, 0.8132, 0.0, 0.9652, 0.0, 0.544, 0.0, 0.967, 0.0, 0.4579, 0.0, 0.815, 0.0, 0.4597, 0.0, 0.9652, 0.0, 0.5458, 0.0, 0.544, 0.0, 0.4579, 0.0, 0.8168, 0.0, 0.815, 0.0, 0.9634, 0.0, 0.5458, 0.0, 0.9652, 0.0, 0.4579, 0.0, 0.8187, 0.0, 0.8168, 0.0, 0.9615, 0.0, 0.5458, 0.0, 0.9634, 0.0, 0.4579, 0.0, 0.8205, 0.0, 0.8187, 0.0, 0.9597, 0.0, 0.5458, 0.0, 0.9615, 0.0, 0.456, 0.0, 0.8205, 0.0, 0.4579, 0.0, 0.9597, 0.0, 0.5476, 0.0, 0.5458, 0.0, 0.456, 0.0, 0.8223, 0.0, 0.8205, 0.0, 0.9579, 0.0, 0.5476, 0.0, 0.9597, 0.0, 0.456, 0.0, 0.8242, 0.0, 0.8223, 0.0, 0.956, 0.0, 0.5476, 0.0, 0.9579, 0.0, 0.456, 0.0, 0.826, 0.0, 0.8242, 0.0, 0.9542, 0.0, 0.5476, 0.0, 0.956, 0.0, 0.4542, 0.0, 0.826, 0.0, 0.456, 0.0, 0.9542, 0.0, 0.5495, 0.0, 0.5476, 0.0, 0.4542, 0.0, 0.8278, 0.0, 0.826, 0.0, 0.9524, 0.0, 0.5495, 0.0, 0.9542, 0.0, 0.4542, 0.0, 0.8297, 0.0, 0.8278, 0.0, 0.9505, 0.0, 0.5495, 0.0, 0.9524, 0.0, 0.4524, 0.0, 0.8297, 0.0, 0.4542, 0.0, 0.9505, 0.0, 0.5513, 0.0, 0.5495, 0.0, 0.4524, 0.0, 0.8315, 0.0, 0.8297, 0.0, 0.9487, 0.0, 0.5513, 0.0, 0.9505, 0.0, 0.4524, 0.0, 0.8333, 0.0, 0.8315, 0.0, 0.9469, 0.0, 0.5513, 0.0, 0.9487, 0.0, 0.4505, 0.0, 0.8333, 0.0, 0.4524, 0.0, 0.9469, 0.0, 0.5531, 0.0, 0.5513, 0.0, 0.4505, 0.0, 0.8352, 0.0, 0.8333, 0.0, 0.9451, 0.0, 0.5531, 0.0, 0.9469, 0.0, 0.4505, 0.0, 0.837, 0.0, 0.8352, 0.0, 0.9432, 0.0, 0.5531, 0.0, 0.9451, 0.0, 0.4487, 0.0, 0.837, 0.0, 0.4505, 0.0, 0.9432, 0.0, 0.5549, 0.0, 0.5531, 0.0, 0.4487, 0.0, 0.8388, 0.0, 0.837, 0.0, 0.9414, 0.0, 0.5549, 0.0, 0.9432, 0.0, 0.4487, 0.0, 0.8407, 0.0, 0.8388, 0.0, 0.9396, 0.0, 0.5549, 0.0, 0.9414, 0.0, 0.4469, 0.0, 0.8407, 0.0, 0.4487, 0.0, 0.9396, 0.0, 0.5568, 0.0, 0.5549, 0.0, 0.4469, 0.0, 0.8425, 0.0, 0.8407, 0.0, 0.9377, 0.0, 0.5568, 0.0, 0.9396, 0.0, 0.4469, 0.0, 0.8443, 0.0, 0.8425, 0.0, 0.9359, 0.0, 0.5568, 0.0, 0.9377, 0.0, 0.7985, 0.0, 0.8443, 0.0, 0.4469, 0.0, 0.7985, 0.0, 0.8462, 0.0, 0.8443, 0.0, 0.9341, 0.0, 0.5568, 0.0, 0.9359, 0.0, 0.9341, 0.0, 0.5586, 0.0, 0.5568, 0.0, 0.7985, 0.0, 0.848, 0.0, 0.8462, 0.0, 0.7967, 0.0, 0.848, 0.0, 0.7985, 0.0, 0.9341, 0.0, 0.5604, 0.0, 0.5586, 0.0, 0.7967, 0.0, 0.8498, 0.0, 0.848, 0.0, 0.7949, 0.0, 0.8498, 0.0, 0.7967, 0.0, 0.9341, 0.0, 0.5623, 0.0, 0.5604, 0.0, 0.7949, 0.0, 0.8516, 0.0, 0.8498, 0.0, 0.4451, 0.0, 0.001832, 0.0, 0.0, 0.0, 0.4451, 0.0, 0.003663, 0.0, 0.001832, 0.0, 0.4432, 0.0, 0.003663, 0.0, 0.4451, 0.0, 0.4432, 0.0, 0.005495, 0.0, 0.003663, 0.0, 0.4414, 0.0, 0.005495, 0.0, 0.4432, 0.0, 0.4414, 0.0, 0.007326, 0.0, 0.005495, 0.0, 0.4396, 0.0, 0.007326, 0.0, 0.4414, 0.0, 0.4396, 0.0, 0.009158, 0.0, 0.007326, 0.0, 0.4377, 0.0, 0.009158, 0.0, 0.4396, 0.0, 0.4377, 0.0, 0.01099, 0.0, 0.009158, 0.0, 0.4359, 0.0, 0.01099, 0.0, 0.4377, 0.0, 0.4359, 0.0, 0.01282, 0.0, 0.01099, 0.0, 0.4341, 0.0, 0.01282, 0.0, 0.4359, 0.0, 0.4341, 0.0, 0.01465, 0.0, 0.01282, 0.0, 0.4322, 0.0, 0.01465, 0.0, 0.4341, 0.0, 0.4322, 0.0, 0.01648, 0.0, 0.01465, 0.0, 0.4304, 0.0, 0.01648, 0.0, 0.4322, 0.0, 0.4304, 0.0, 0.01832, 0.0, 0.01648, 0.0, 0.4286, 0.0, 0.01832, 0.0, 0.4304, 0.0, 0.4286, 0.0, 0.02015, 0.0, 0.01832, 0.0, 0.4267, 0.0, 0.02015, 0.0, 0.4286, 0.0, 0.9341, 0.0, 0.5641, 0.0, 0.5623, 0.0, 0.793, 0.0, 0.8516, 0.0, 0.7949, 0.0, 0.4267, 0.0, 0.02198, 0.0, 0.02015, 0.0, 0.4249, 0.0, 0.02198, 0.0, 0.4267, 0.0, 0.4231, 0.0, 0.02198, 0.0, 0.4249, 0.0, 0.4231, 0.0, 0.02381, 0.0, 0.02198, 0.0, 0.4212, 0.0, 0.02381, 0.0, 0.4231, 0.0, 0.4212, 0.0, 0.02564, 0.0, 0.02381, 0.0, 0.4194, 0.0, 0.02564, 0.0, 0.4212, 0.0, 0.4194, 0.0, 0.02747, 0.0, 0.02564, 0.0, 0.4176, 0.0, 0.02747, 0.0, 0.4194, 0.0, 0.4176, 0.0, 0.0293, 0.0, 0.02747, 0.0, 0.4158, 0.0, 0.0293, 0.0, 0.4176, 0.0, 0.4158, 0.0, 0.03114, 0.0, 0.0293, 0.0, 0.4139, 0.0, 0.03114, 0.0, 0.4158, 0.0, 0.4139, 0.0, 0.03297, 0.0, 0.03114, 0.0, 0.4121, 0.0, 0.03297, 0.0, 0.4139, 0.0, 0.4121, 0.0, 0.0348, 0.0, 0.03297, 0.0, 0.4103, 0.0, 0.0348, 0.0, 0.4121, 0.0, 0.4103, 0.0, 0.03663, 0.0, 0.0348, 0.0, 0.4084, 0.0, 0.03663, 0.0, 0.4103, 0.0, 0.4084, 0.0, 0.03846, 0.0, 0.03663, 0.0, 0.4066, 0.0, 0.03846, 0.0, 0.4084, 0.0, 0.4066, 0.0, 0.04029, 0.0, 0.03846, 0.0, 0.4048, 0.0, 0.04029, 0.0, 0.4066, 0.0, 0.4048, 0.0, 0.04212, 0.0, 0.04029, 0.0, 0.4029, 0.0, 0.04212, 0.0, 0.4048, 0.0, 0.4029, 0.0, 0.04396, 0.0, 0.04212, 0.0, 0.4011, 0.0, 0.04396, 0.0, 0.4029, 0.0, 0.4011, 0.0, 0.04579, 0.0, 0.04396, 0.0, 0.4011, 0.0, 0.04762, 0.0, 0.04579, 0.0, 0.4011, 0.0, 0.04945, 0.0, 0.04762, 0.0, 0.4011, 0.0, 0.05128, 0.0, 0.04945, 0.0, 0.4011, 0.0, 0.05311, 0.0, 0.05128, 0.0, 0.4011, 0.0, 0.05495, 0.0, 0.05311, 0.0, 0.4011, 0.0, 0.05678, 0.0, 0.05495, 0.0, 0.793, 0.0, 0.8535, 0.0, 0.8516, 0.0, 0.4011, 0.0, 0.05861, 0.0, 0.05678, 0.0, 0.9341, 0.0, 0.5659, 0.0, 0.5641, 0.0, 0.7912, 0.0, 0.8535, 0.0, 0.793, 0.0, 0.4011, 0.0, 0.06044, 0.0, 0.05861, 0.0, 0.4011, 0.0, 0.06227, 0.0, 0.06044, 0.0, 0.4011, 0.0, 0.0641, 0.0, 0.06227, 0.0, 0.4011, 0.0, 0.06593, 0.0, 0.0641, 0.0, 0.3773, 0.0, 0.381, 0.0, 0.3791, 0.0, 0.3773, 0.0, 0.3828, 0.0, 0.381, 0.0, 0.3773, 0.0, 0.3846, 0.0, 0.3828, 0.0, 0.3773, 0.0, 0.3864, 0.0, 0.3846, 0.0, 0.3773, 0.0, 0.3883, 0.0, 0.3864, 0.0, 0.3773, 0.0, 0.3901, 0.0, 0.3883, 0.0, 0.3773, 0.0, 0.3919, 0.0, 0.3901, 0.0, 0.3773, 0.0, 0.3938, 0.0, 0.3919, 0.0, 0.3773, 0.0, 0.3956, 0.0, 0.3938, 0.0, 0.3773, 0.0, 0.3974, 0.0, 0.3956, 0.0, 0.3773, 0.0, 0.3993, 0.0, 0.3974, 0.0, 0.3773, 0.0, 0.4011, 0.0, 0.3993, 0.0, 0.3773, 0.0, 0.06593, 0.0, 0.4011, 0.0, 0.3773, 0.0, 0.06777, 0.0, 0.06593, 0.0, 0.3773, 0.0, 0.0696, 0.0, 0.06777, 0.0, 0.3755, 0.0, 0.0696, 0.0, 0.3773, 0.0, 0.3755, 0.0, 0.07143, 0.0, 0.0696, 0.0, 0.3736, 0.0, 0.07143, 0.0, 0.3755, 0.0, 0.3736, 0.0, 0.07326, 0.0, 0.07143, 0.0, 0.3718, 0.0, 0.07326, 0.0, 0.3736, 0.0, 0.3718, 0.0, 0.07509, 0.0, 0.07326, 0.0, 0.37, 0.0, 0.07509, 0.0, 0.3718, 0.0, 0.37, 0.0, 0.07692, 0.0, 0.07509, 0.0, 0.3681, 0.0, 0.07692, 0.0, 0.37, 0.0, 0.3681, 0.0, 0.07875, 0.0, 0.07692, 0.0, 0.3663, 0.0, 0.07875, 0.0, 0.3681, 0.0, 0.3663, 0.0, 0.08059, 0.0, 0.07875, 0.0, 0.3645, 0.0, 0.08059, 0.0, 0.3663, 0.0, 0.3645, 0.0, 0.08242, 0.0, 0.08059, 0.0, 0.3626, 0.0, 0.08242, 0.0, 0.3645, 0.0, 0.3626, 0.0, 0.08425, 0.0, 0.08242, 0.0, 0.3608, 0.0, 0.08425, 0.0, 0.3626, 0.0, 0.3608, 0.0, 0.08608, 0.0, 0.08425, 0.0, 0.359, 0.0, 0.08608, 0.0, 0.3608, 0.0, 0.359, 0.0, 0.08791, 0.0, 0.08608, 0.0, 0.3571, 0.0, 0.08791, 0.0, 0.359, 0.0, 0.3571, 0.0, 0.08974, 0.0, 0.08791, 0.0, 0.3553, 0.0, 0.08974, 0.0, 0.3571, 0.0, 0.3553, 0.0, 0.09158, 0.0, 0.08974, 0.0, 0.3535, 0.0, 0.09158, 0.0, 0.3553, 0.0, 0.3535, 0.0, 0.09341, 0.0, 0.09158, 0.0, 0.3516, 0.0, 0.09341, 0.0, 0.3535, 0.0, 0.3516, 0.0, 0.09524, 0.0, 0.09341, 0.0, 0.3498, 0.0, 0.09524, 0.0, 0.3516, 0.0, 0.3498, 0.0, 0.09707, 0.0, 0.09524, 0.0, 0.348, 0.0, 0.09707, 0.0, 0.3498, 0.0, 0.348, 0.0, 0.0989, 0.0, 0.09707, 0.0, 0.3462, 0.0, 0.0989, 0.0, 0.348, 0.0, 0.3462, 0.0, 0.1007, 0.0, 0.0989, 0.0, 0.3443, 0.0, 0.1007, 0.0, 0.3462, 0.0, 0.3443, 0.0, 0.1026, 0.0, 0.1007, 0.0, 0.3425, 0.0, 0.1026, 0.0, 0.3443, 0.0, 0.3425, 0.0, 0.1044, 0.0, 0.1026, 0.0, 0.3407, 0.0, 0.1044, 0.0, 0.3425, 0.0, 0.3407, 0.0, 0.1062, 0.0, 0.1044, 0.0, 0.3388, 0.0, 0.1062, 0.0, 0.3407, 0.0, 0.3388, 0.0, 0.1081, 0.0, 0.1062, 0.0, 0.337, 0.0, 0.1081, 0.0, 0.3388, 0.0, 0.337, 0.0, 0.1099, 0.0, 0.1081, 0.0, 0.3352, 0.0, 0.1099, 0.0, 0.337, 0.0, 0.3352, 0.0, 0.1117, 0.0, 0.1099, 0.0, 0.3333, 0.0, 0.1117, 0.0, 0.3352, 0.0, 0.3333, 0.0, 0.1136, 0.0, 0.1117, 0.0, 0.3315, 0.0, 0.1136, 0.0, 0.3333, 0.0, 0.3315, 0.0, 0.1154, 0.0, 0.1136, 0.0, 0.3297, 0.0, 0.1154, 0.0, 0.3315, 0.0, 0.3297, 0.0, 0.1172, 0.0, 0.1154, 0.0, 0.3278, 0.0, 0.1172, 0.0, 0.3297, 0.0, 0.3278, 0.0, 0.119, 0.0, 0.1172, 0.0, 0.326, 0.0, 0.119, 0.0, 0.3278, 0.0, 0.326, 0.0, 0.1209, 0.0, 0.119, 0.0, 0.3242, 0.0, 0.1209, 0.0, 0.326, 0.0, 0.3242, 0.0, 0.1227, 0.0, 0.1209, 0.0, 0.3223, 0.0, 0.1227, 0.0, 0.3242, 0.0, 0.3223, 0.0, 0.1245, 0.0, 0.1227, 0.0, 0.3205, 0.0, 0.1245, 0.0, 0.3223, 0.0, 0.3205, 0.0, 0.1264, 0.0, 0.1245, 0.0, 0.7912, 0.0, 0.8553, 0.0, 0.8535, 0.0, 0.3187, 0.0, 0.1264, 0.0, 0.3205, 0.0, 0.3187, 0.0, 0.1282, 0.0, 0.1264, 0.0, 0.3168, 0.0, 0.1282, 0.0, 0.3187, 0.0, 0.3168, 0.0, 0.13, 0.0, 0.1282, 0.0, 0.315, 0.0, 0.13, 0.0, 0.3168, 0.0, 0.315, 0.0, 0.1319, 0.0, 0.13, 0.0, 0.3132, 0.0, 0.1319, 0.0, 0.315, 0.0, 0.3132, 0.0, 0.1337, 0.0, 0.1319, 0.0, 0.3114, 0.0, 0.1337, 0.0, 0.3132, 0.0, 0.3114, 0.0, 0.1355, 0.0, 0.1337, 0.0, 0.3114, 0.0, 0.1374, 0.0, 0.1355, 0.0, 0.3095, 0.0, 0.1374, 0.0, 0.3114, 0.0, 0.3095, 0.0, 0.1392, 0.0, 0.1374, 0.0, 0.3077, 0.0, 0.1392, 0.0, 0.3095, 0.0, 0.3077, 0.0, 0.141, 0.0, 0.1392, 0.0, 0.3059, 0.0, 0.141, 0.0, 0.3077, 0.0, 0.3059, 0.0, 0.1429, 0.0, 0.141, 0.0, 0.304, 0.0, 0.1429, 0.0, 0.3059, 0.0, 0.304, 0.0, 0.1447, 0.0, 0.1429, 0.0, 0.3022, 0.0, 0.1447, 0.0, 0.304, 0.0, 0.3004, 0.0, 0.1447, 0.0, 0.3022, 0.0, 0.3004, 0.0, 0.1465, 0.0, 0.1447, 0.0, 0.2985, 0.0, 0.1465, 0.0, 0.3004, 0.0, 0.2985, 0.0, 0.1484, 0.0, 0.1465, 0.0, 0.2967, 0.0, 0.1484, 0.0, 0.2985, 0.0, 0.2967, 0.0, 0.1502, 0.0, 0.1484, 0.0, 0.2949, 0.0, 0.1502, 0.0, 0.2967, 0.0, 0.2949, 0.0, 0.152, 0.0, 0.1502, 0.0, 0.293, 0.0, 0.152, 0.0, 0.2949, 0.0, 0.293, 0.0, 0.1538, 0.0, 0.152, 0.0, 0.2912, 0.0, 0.1538, 0.0, 0.293, 0.0, 0.2912, 0.0, 0.1557, 0.0, 0.1538, 0.0, 0.2894, 0.0, 0.1557, 0.0, 0.2912, 0.0, 0.2875, 0.0, 0.1777, 0.0, 0.2894, 0.0, 0.1777, 0.0, 0.1557, 0.0, 0.2894, 0.0, 0.2875, 0.0, 0.1795, 0.0, 0.1777, 0.0, 0.1758, 0.0, 0.1557, 0.0, 0.1777, 0.0, 0.174, 0.0, 0.1557, 0.0, 0.1758, 0.0, 0.1722, 0.0, 0.1557, 0.0, 0.174, 0.0, 0.1703, 0.0, 0.1557, 0.0, 0.1722, 0.0, 0.1685, 0.0, 0.1557, 0.0, 0.1703, 0.0, 0.1667, 0.0, 0.1557, 0.0, 0.1685, 0.0, 0.1648, 0.0, 0.1557, 0.0, 0.1667, 0.0, 0.163, 0.0, 0.1557, 0.0, 0.1648, 0.0, 0.1612, 0.0, 0.1557, 0.0, 0.163, 0.0, 0.1593, 0.0, 0.1557, 0.0, 0.1612, 0.0, 0.1575, 0.0, 0.1557, 0.0, 0.1593, 0.0, 0.2857, 0.0, 0.1795, 0.0, 0.2875, 0.0, 0.9341, 0.0, 0.5678, 0.0, 0.5659, 0.0, 0.7894, 0.0, 0.8553, 0.0, 0.7912, 0.0, 0.2839, 0.0, 0.1795, 0.0, 0.2857, 0.0, 0.2821, 0.0, 0.1795, 0.0, 0.2839, 0.0, 0.2802, 0.0, 0.1795, 0.0, 0.2821, 0.0, 0.2784, 0.0, 0.1795, 0.0, 0.2802, 0.0, 0.2766, 0.0, 0.1795, 0.0, 0.2784, 0.0, 0.2747, 0.0, 0.1795, 0.0, 0.2766, 0.0, 0.2729, 0.0, 0.1795, 0.0, 0.2747, 0.0, 0.2711, 0.0, 0.1795, 0.0, 0.2729, 0.0, 0.7894, 0.0, 0.8571, 0.0, 0.8553, 0.0, 0.2692, 0.0, 0.1795, 0.0, 0.2711, 0.0, 0.2674, 0.0, 0.1795, 0.0, 0.2692, 0.0, 0.2656, 0.0, 0.1795, 0.0, 0.2674, 0.0, 0.2656, 0.0, 0.1813, 0.0, 0.1795, 0.0, 0.2637, 0.0, 0.1813, 0.0, 0.2656, 0.0, 0.2637, 0.0, 0.1832, 0.0, 0.1813, 0.0, 0.2619, 0.0, 0.1832, 0.0, 0.2637, 0.0, 0.2619, 0.0, 0.185, 0.0, 0.1832, 0.0, 0.2601, 0.0, 0.185, 0.0, 0.2619, 0.0, 0.2601, 0.0, 0.1868, 0.0, 0.185, 0.0, 0.2582, 0.0, 0.1868, 0.0, 0.2601, 0.0, 0.2582, 0.0, 0.1886, 0.0, 0.1868, 0.0, 0.2564, 0.0, 0.1886, 0.0, 0.2582, 0.0, 0.2564, 0.0, 0.1905, 0.0, 0.1886, 0.0, 0.2546, 0.0, 0.1905, 0.0, 0.2564, 0.0, 0.2546, 0.0, 0.1923, 0.0, 0.1905, 0.0, 0.2527, 0.0, 0.1923, 0.0, 0.2546, 0.0, 0.2527, 0.0, 0.1941, 0.0, 0.1923, 0.0, 0.2509, 0.0, 0.1941, 0.0, 0.2527, 0.0, 0.2509, 0.0, 0.196, 0.0, 0.1941, 0.0, 0.9341, 0.0, 0.5696, 0.0, 0.5678, 0.0, 0.7875, 0.0, 0.8571, 0.0, 0.7894, 0.0, 0.2491, 0.0, 0.196, 0.0, 0.2509, 0.0, 0.2491, 0.0, 0.1978, 0.0, 0.196, 0.0, 0.2473, 0.0, 0.1978, 0.0, 0.2491, 0.0, 0.2473, 0.0, 0.1996, 0.0, 0.1978, 0.0, 0.2454, 0.0, 0.1996, 0.0, 0.2473, 0.0, 0.2454, 0.0, 0.2015, 0.0, 0.1996, 0.0, 0.2436, 0.0, 0.2015, 0.0, 0.2454, 0.0, 0.2436, 0.0, 0.2033, 0.0, 0.2015, 0.0, 0.2436, 0.0, 0.2051, 0.0, 0.2033, 0.0, 0.2418, 0.0, 0.2051, 0.0, 0.2436, 0.0, 0.2418, 0.0, 0.207, 0.0, 0.2051, 0.0, 0.2399, 0.0, 0.207, 0.0, 0.2418, 0.0, 0.2381, 0.0, 0.207, 0.0, 0.2399, 0.0, 0.2381, 0.0, 0.2088, 0.0, 0.207, 0.0, 0.2363, 0.0, 0.2088, 0.0, 0.2381, 0.0, 0.2363, 0.0, 0.2106, 0.0, 0.2088, 0.0, 0.2344, 0.0, 0.2106, 0.0, 0.2363, 0.0, 0.2344, 0.0, 0.2125, 0.0, 0.2106, 0.0, 0.2326, 0.0, 0.2125, 0.0, 0.2344, 0.0, 0.2326, 0.0, 0.2143, 0.0, 0.2125, 0.0, 0.2308, 0.0, 0.2143, 0.0, 0.2326, 0.0, 0.2308, 0.0, 0.2161, 0.0, 0.2143, 0.0, 0.2289, 0.0, 0.2161, 0.0, 0.2308, 0.0, 0.2289, 0.0, 0.2179, 0.0, 0.2161, 0.0, 0.2271, 0.0, 0.2179, 0.0, 0.2289, 0.0, 0.2271, 0.0, 0.2198, 0.0, 0.2179, 0.0, 0.2253, 0.0, 0.2198, 0.0, 0.2271, 0.0, 0.2253, 0.0, 0.2216, 0.0, 0.2198, 0.0, 0.2234, 0.0, 0.2216, 0.0, 0.2253, 0.0, 0.7875, 0.0, 0.859, 0.0, 0.8571, 0.0, 0.9341, 0.0, 0.5714, 0.0, 0.5696, 0.0, 0.7857, 0.0, 0.859, 0.0, 0.7875, 0.0, 0.7857, 0.0, 0.8608, 0.0, 0.859, 0.0, 0.9341, 0.0, 0.5733, 0.0, 0.5714, 0.0, 0.7839, 0.0, 0.8608, 0.0, 0.7857, 0.0, 0.8883, 0.0, 0.8919, 0.0, 0.8901, 0.0, 0.8864, 0.0, 0.8919, 0.0, 0.8883, 0.0, 0.8864, 0.0, 0.8938, 0.0, 0.8919, 0.0, 0.8846, 0.0, 0.8938, 0.0, 0.8864, 0.0, 0.8846, 0.0, 0.8956, 0.0, 0.8938, 0.0, 0.8828, 0.0, 0.8956, 0.0, 0.8846, 0.0, 0.8828, 0.0, 0.8974, 0.0, 0.8956, 0.0, 0.881, 0.0, 0.8974, 0.0, 0.8828, 0.0, 0.881, 0.0, 0.8993, 0.0, 0.8974, 0.0, 0.8791, 0.0, 0.8993, 0.0, 0.881, 0.0, 0.8791, 0.0, 0.9011, 0.0, 0.8993, 0.0, 0.8773, 0.0, 0.9011, 0.0, 0.8791, 0.0, 0.8773, 0.0, 0.9029, 0.0, 0.9011, 0.0, 0.8755, 0.0, 0.9029, 0.0, 0.8773, 0.0, 0.8755, 0.0, 0.9048, 0.0, 0.9029, 0.0, 0.8736, 0.0, 0.9048, 0.0, 0.8755, 0.0, 0.8736, 0.0, 0.9066, 0.0, 0.9048, 0.0, 0.8718, 0.0, 0.9066, 0.0, 0.8736, 0.0, 0.8718, 0.0, 0.9084, 0.0, 0.9066, 0.0, 0.87, 0.0, 0.9084, 0.0, 0.8718, 0.0, 0.87, 0.0, 0.9103, 0.0, 0.9084, 0.0, 0.8681, 0.0, 0.9103, 0.0, 0.87, 0.0, 0.8681, 0.0, 0.9121, 0.0, 0.9103, 0.0, 0.8663, 0.0, 0.9121, 0.0, 0.8681, 0.0, 0.8663, 0.0, 0.9139, 0.0, 0.9121, 0.0, 0.8663, 0.0, 0.9158, 0.0, 0.9139, 0.0, 0.8663, 0.0, 0.9176, 0.0, 0.9158, 0.0, 0.8663, 0.0, 0.6886, 0.0, 0.9176, 0.0, 0.6886, 0.0, 0.9194, 0.0, 0.9176, 0.0, 0.7839, 0.0, 0.8626, 0.0, 0.8608, 0.0, 0.6886, 0.0, 0.9212, 0.0, 0.9194, 0.0, 0.6886, 0.0, 0.9231, 0.0, 0.9212, 0.0, 0.8663, 0.0, 0.6905, 0.0, 0.6886, 0.0, 0.6868, 0.0, 0.9231, 0.0, 0.6886, 0.0, 0.685, 0.0, 0.9231, 0.0, 0.6868, 0.0, 0.6832, 0.0, 0.9231, 0.0, 0.685, 0.0, 0.6832, 0.0, 0.9249, 0.0, 0.9231, 0.0, 0.7821, 0.0, 0.8626, 0.0, 0.7839, 0.0, 0.9341, 0.0, 0.5751, 0.0, 0.5733, 0.0, 0.6813, 0.0, 0.9249, 0.0, 0.6832, 0.0, 0.6813, 0.0, 0.9267, 0.0, 0.9249, 0.0, 0.7821, 0.0, 0.8645, 0.0, 0.8626, 0.0, 0.6795, 0.0, 0.9267, 0.0, 0.6813, 0.0, 0.6795, 0.0, 0.9286, 0.0, 0.9267, 0.0, 0.6777, 0.0, 0.9286, 0.0, 0.6795, 0.0, 0.6777, 0.0, 0.9304, 0.0, 0.9286, 0.0, 0.7821, 0.0, 0.8663, 0.0, 0.8645, 0.0, 0.6777, 0.0, 0.9322, 0.0, 0.9304, 0.0, 0.7802, 0.0, 0.8663, 0.0, 0.7821, 0.0, 0.9341, 0.0, 0.5769, 0.0, 0.5751, 0.0, 0.6758, 0.0, 0.9322, 0.0, 0.6777, 0.0, 0.6758, 0.0, 0.9341, 0.0, 0.9322, 0.0, 0.7802, 0.0, 0.6905, 0.0, 0.8663, 0.0, 0.6758, 0.0, 0.5769, 0.0, 0.9341, 0.0, 0.674, 0.0, 0.5769, 0.0, 0.6758, 0.0, 0.6722, 0.0, 0.5769, 0.0, 0.674, 0.0, 0.7784, 0.0, 0.6905, 0.0, 0.7802, 0.0, 0.6722, 0.0, 0.5788, 0.0, 0.5769, 0.0, 0.6703, 0.0, 0.5788, 0.0, 0.6722, 0.0, 0.7766, 0.0, 0.6905, 0.0, 0.7784, 0.0, 0.6703, 0.0, 0.5806, 0.0, 0.5788, 0.0, 0.6703, 0.0, 0.5824, 0.0, 0.5806, 0.0, 0.7747, 0.0, 0.6905, 0.0, 0.7766, 0.0, 0.6703, 0.0, 0.5842, 0.0, 0.5824, 0.0, 0.7729, 0.0, 0.6905, 0.0, 0.7747, 0.0, 0.6703, 0.0, 0.5861, 0.0, 0.5842, 0.0, 0.7711, 0.0, 0.6905, 0.0, 0.7729, 0.0, 0.6703, 0.0, 0.5879, 0.0, 0.5861, 0.0, 0.7692, 0.0, 0.6905, 0.0, 0.7711, 0.0, 0.6703, 0.0, 0.5897, 0.0, 0.5879, 0.0, 0.7674, 0.0, 0.6905, 0.0, 0.7692, 0.0, 0.6703, 0.0, 0.5916, 0.0, 0.5897, 0.0, 0.7656, 0.0, 0.6905, 0.0, 0.7674, 0.0, 0.6703, 0.0, 0.5934, 0.0, 0.5916, 0.0, 0.7637, 0.0, 0.6905, 0.0, 0.7656, 0.0, 0.6703, 0.0, 0.5952, 0.0, 0.5934, 0.0, 0.7619, 0.0, 0.6905, 0.0, 0.7637, 0.0, 0.6703, 0.0, 0.5971, 0.0, 0.5952, 0.0, 0.7601, 0.0, 0.6905, 0.0, 0.7619, 0.0, 0.6685, 0.0, 0.5971, 0.0, 0.6703, 0.0, 0.6685, 0.0, 0.5989, 0.0, 0.5971, 0.0, 0.7582, 0.0, 0.6905, 0.0, 0.7601, 0.0, 0.6685, 0.0, 0.6007, 0.0, 0.5989, 0.0, 0.7564, 0.0, 0.6905, 0.0, 0.7582, 0.0, 0.7546, 0.0, 0.6905, 0.0, 0.7564, 0.0, 0.6685, 0.0, 0.6026, 0.0, 0.6007, 0.0, 0.7527, 0.0, 0.6905, 0.0, 0.7546, 0.0, 0.6685, 0.0, 0.6044, 0.0, 0.6026, 0.0, 0.7509, 0.0, 0.6905, 0.0, 0.7527, 0.0, 0.6685, 0.0, 0.6062, 0.0, 0.6044, 0.0, 0.7491, 0.0, 0.6905, 0.0, 0.7509, 0.0, 0.6685, 0.0, 0.6081, 0.0, 0.6062, 0.0, 0.7473, 0.0, 0.6905, 0.0, 0.7491, 0.0, 0.6685, 0.0, 0.6099, 0.0, 0.6081, 0.0, 0.7454, 0.0, 0.6905, 0.0, 0.7473, 0.0, 0.6685, 0.0, 0.6117, 0.0, 0.6099, 0.0, 0.6667, 0.0, 0.6117, 0.0, 0.6685, 0.0, 0.7436, 0.0, 0.6905, 0.0, 0.7454, 0.0, 0.6667, 0.0, 0.6136, 0.0, 0.6117, 0.0, 0.7418, 0.0, 0.6905, 0.0, 0.7436, 0.0, 0.6667, 0.0, 0.6154, 0.0, 0.6136, 0.0, 0.7399, 0.0, 0.6905, 0.0, 0.7418, 0.0, 0.6667, 0.0, 0.6172, 0.0, 0.6154, 0.0, 0.7381, 0.0, 0.6905, 0.0, 0.7399, 0.0, 0.6667, 0.0, 0.619, 0.0, 0.6172, 0.0, 0.7381, 0.0, 0.6923, 0.0, 0.6905, 0.0, 0.6648, 0.0, 0.619, 0.0, 0.6667, 0.0, 0.7363, 0.0, 0.6923, 0.0, 0.7381, 0.0, 0.6648, 0.0, 0.6209, 0.0, 0.619, 0.0, 0.663, 0.0, 0.6209, 0.0, 0.6648, 0.0, 0.7363, 0.0, 0.6941, 0.0, 0.6923, 0.0, 0.7344, 0.0, 0.6941, 0.0, 0.7363, 0.0, 0.663, 0.0, 0.6227, 0.0, 0.6209, 0.0, 0.6612, 0.0, 0.6227, 0.0, 0.663, 0.0, 0.7344, 0.0, 0.696, 0.0, 0.6941, 0.0, 0.7326, 0.0, 0.696, 0.0, 0.7344, 0.0, 0.6612, 0.0, 0.6245, 0.0, 0.6227, 0.0, 0.6593, 0.0, 0.6245, 0.0, 0.6612, 0.0, 0.7326, 0.0, 0.6978, 0.0, 0.696, 0.0, 0.7308, 0.0, 0.6978, 0.0, 0.7326, 0.0, 0.6593, 0.0, 0.6264, 0.0, 0.6245, 0.0, 0.6575, 0.0, 0.6264, 0.0, 0.6593, 0.0, 0.7308, 0.0, 0.6996, 0.0, 0.6978, 0.0, 0.7289, 0.0, 0.6996, 0.0, 0.7308, 0.0, 0.6575, 0.0, 0.6282, 0.0, 0.6264, 0.0, 0.6557, 0.0, 0.6282, 0.0, 0.6575, 0.0, 0.7289, 0.0, 0.7015, 0.0, 0.6996, 0.0, 0.7271, 0.0, 0.7015, 0.0, 0.7289, 0.0, 0.6557, 0.0, 0.63, 0.0, 0.6282, 0.0, 0.6538, 0.0, 0.63, 0.0, 0.6557, 0.0, 0.7271, 0.0, 0.7033, 0.0, 0.7015, 0.0, 0.7253, 0.0, 0.7033, 0.0, 0.7271, 0.0, 0.6538, 0.0, 0.6319, 0.0, 0.63, 0.0, 0.652, 0.0, 0.6319, 0.0, 0.6538, 0.0, 0.7253, 0.0, 0.7051, 0.0, 0.7033, 0.0, 0.7234, 0.0, 0.7051, 0.0, 0.7253, 0.0, 0.652, 0.0, 0.6337, 0.0, 0.6319, 0.0, 0.6502, 0.0, 0.6337, 0.0, 0.652, 0.0, 0.7234, 0.0, 0.707, 0.0, 0.7051, 0.0, 0.7216, 0.0, 0.707, 0.0, 0.7234, 0.0, 0.6502, 0.0, 0.6355, 0.0, 0.6337, 0.0, 0.6484, 0.0, 0.6355, 0.0, 0.6502, 0.0, 0.7216, 0.0, 0.7088, 0.0, 0.707, 0.0, 0.7198, 0.0, 0.7088, 0.0, 0.7216, 0.0, 0.6484, 0.0, 0.6374, 0.0, 0.6355, 0.0, 0.6465, 0.0, 0.6374, 0.0, 0.6484, 0.0, 0.7198, 0.0, 0.7106, 0.0, 0.7088, 0.0, 0.7179, 0.0, 0.7106, 0.0, 0.7198, 0.0, 0.6465, 0.0, 0.6392, 0.0, 0.6374, 0.0, 0.6447, 0.0, 0.6392, 0.0, 0.6465, 0.0, 0.7179, 0.0, 0.7125, 0.0, 0.7106, 0.0, 0.7161, 0.0, 0.7125, 0.0, 0.7179, 0.0, 0.6447, 0.0, 0.641, 0.0, 0.6392, 0.0, 0.7161, 0.0, 0.7143, 0.0, 0.7125, 0.0, 0.6429, 0.0, 0.641, 0.0, 0.6447, 0.0])
me_curve_001.materials.append(mat_svgmat_001)
me_curve_001.update()
me_plane = bpy.data.meshes.new('Plane')
me_plane.from_pydata([(-1.0, -1.0, 0.0), (1.0, -1.0, 0.0), (-1.0, 1.0, 0.0), (1.0, 1.0, 0.0)], [], [(0, 1, 3, 2)])
_uv = me_plane.uv_layers.new(name='UVMap')
_uv.uv.foreach_set('vector', [0.0, 0.0, 1.0, 0.0, 1.0, 1.0, 0.0, 1.0])
me_plane.update()
me_cylinder = bpy.data.meshes.new('Cylinder')
me_cylinder.from_pydata([(0.0, 1.0, -1.0), (0.0, 1.0, 1.0), (0.1951, 0.9808, -1.0), (0.1951, 0.9808, 1.0), (0.3827, 0.9239, -1.0), (0.3827, 0.9239, 1.0), (0.5556, 0.8315, -1.0), (0.5556, 0.8315, 1.0), (0.7071, 0.7071, -1.0), (0.7071, 0.7071, 1.0), (0.8315, 0.5556, -1.0), (0.8315, 0.5556, 1.0), (0.9239, 0.3827, -1.0), (0.9239, 0.3827, 1.0), (0.9808, 0.1951, -1.0), (0.9808, 0.1951, 1.0), (1.0, -4.371e-08, -1.0), (1.0, -4.371e-08, 1.0), (0.9808, -0.1951, -1.0), (0.9808, -0.1951, 1.0), (0.9239, -0.3827, -1.0), (0.9239, -0.3827, 1.0), (0.8315, -0.5556, -1.0), (0.8315, -0.5556, 1.0), (0.7071, -0.7071, -1.0), (0.7071, -0.7071, 1.0), (0.5556, -0.8315, -1.0), (0.5556, -0.8315, 1.0), (0.3827, -0.9239, -1.0), (0.3827, -0.9239, 1.0), (0.1951, -0.9808, -1.0), (0.1951, -0.9808, 1.0), (-8.742e-08, -1.0, -1.0), (-8.742e-08, -1.0, 1.0), (-0.1951, -0.9808, -1.0), (-0.1951, -0.9808, 1.0), (-0.3827, -0.9239, -1.0), (-0.3827, -0.9239, 1.0), (-0.5556, -0.8315, -1.0), (-0.5556, -0.8315, 1.0), (-0.7071, -0.7071, -1.0), (-0.7071, -0.7071, 1.0), (-0.8315, -0.5556, -1.0), (-0.8315, -0.5556, 1.0), (-0.9239, -0.3827, -1.0), (-0.9239, -0.3827, 1.0), (-0.9808, -0.1951, -1.0), (-0.9808, -0.1951, 1.0), (-1.0, 1.192e-08, -1.0), (-1.0, 1.192e-08, 1.0), (-0.9808, 0.1951, -1.0), (-0.9808, 0.1951, 1.0), (-0.9239, 0.3827, -1.0), (-0.9239, 0.3827, 1.0), (-0.8315, 0.5556, -1.0), (-0.8315, 0.5556, 1.0), (-0.7071, 0.7071, -1.0), (-0.7071, 0.7071, 1.0), (-0.5556, 0.8315, -1.0), (-0.5556, 0.8315, 1.0), (-0.3827, 0.9239, -1.0), (-0.3827, 0.9239, 1.0), (-0.1951, 0.9808, -1.0), (-0.1951, 0.9808, 1.0)], [], [(0, 1, 3, 2), (2, 3, 5, 4), (4, 5, 7, 6), (6, 7, 9, 8), (8, 9, 11, 10), (10, 11, 13, 12), (12, 13, 15, 14), (14, 15, 17, 16), (16, 17, 19, 18), (18, 19, 21, 20), (20, 21, 23, 22), (22, 23, 25, 24), (24, 25, 27, 26), (26, 27, 29, 28), (28, 29, 31, 30), (30, 31, 33, 32), (32, 33, 35, 34), (34, 35, 37, 36), (36, 37, 39, 38), (38, 39, 41, 40), (40, 41, 43, 42), (42, 43, 45, 44), (44, 45, 47, 46), (46, 47, 49, 48), (48, 49, 51, 50), (50, 51, 53, 52), (52, 53, 55, 54), (54, 55, 57, 56), (56, 57, 59, 58), (58, 59, 61, 60), (3, 1, 63, 61, 59, 57, 55, 53, 51, 49, 47, 45, 43, 41, 39, 37, 35, 33, 31, 29, 27, 25, 23, 21, 19, 17, 15, 13, 11, 9, 7, 5), (60, 61, 63, 62), (62, 63, 1, 0), (0, 2, 4, 6, 8, 10, 12, 14, 16, 18, 20, 22, 24, 26, 28, 30, 32, 34, 36, 38, 40, 42, 44, 46, 48, 50, 52, 54, 56, 58, 60, 62)])
_uv = me_cylinder.uv_layers.new(name='UVMap')
_uv.uv.foreach_set('vector', [1.0, 0.5, 1.0, 1.0, 0.9688, 1.0, 0.9688, 0.5, 0.9688, 0.5, 0.9688, 1.0, 0.9375, 1.0, 0.9375, 0.5, 0.9375, 0.5, 0.9375, 1.0, 0.9062, 1.0, 0.9062, 0.5, 0.9062, 0.5, 0.9062, 1.0, 0.875, 1.0, 0.875, 0.5, 0.875, 0.5, 0.875, 1.0, 0.8438, 1.0, 0.8438, 0.5, 0.8438, 0.5, 0.8438, 1.0, 0.8125, 1.0, 0.8125, 0.5, 0.8125, 0.5, 0.8125, 1.0, 0.7812, 1.0, 0.7812, 0.5, 0.7812, 0.5, 0.7812, 1.0, 0.75, 1.0, 0.75, 0.5, 0.75, 0.5, 0.75, 1.0, 0.7188, 1.0, 0.7188, 0.5, 0.7188, 0.5, 0.7188, 1.0, 0.6875, 1.0, 0.6875, 0.5, 0.6875, 0.5, 0.6875, 1.0, 0.6562, 1.0, 0.6562, 0.5, 0.6562, 0.5, 0.6562, 1.0, 0.625, 1.0, 0.625, 0.5, 0.625, 0.5, 0.625, 1.0, 0.5938, 1.0, 0.5938, 0.5, 0.5938, 0.5, 0.5938, 1.0, 0.5625, 1.0, 0.5625, 0.5, 0.5625, 0.5, 0.5625, 1.0, 0.5312, 1.0, 0.5312, 0.5, 0.5312, 0.5, 0.5312, 1.0, 0.5, 1.0, 0.5, 0.5, 0.5, 0.5, 0.5, 1.0, 0.4688, 1.0, 0.4688, 0.5, 0.4688, 0.5, 0.4688, 1.0, 0.4375, 1.0, 0.4375, 0.5, 0.4375, 0.5, 0.4375, 1.0, 0.4062, 1.0, 0.4062, 0.5, 0.4062, 0.5, 0.4062, 1.0, 0.375, 1.0, 0.375, 0.5, 0.375, 0.5, 0.375, 1.0, 0.3438, 1.0, 0.3438, 0.5, 0.3438, 0.5, 0.3438, 1.0, 0.3125, 1.0, 0.3125, 0.5, 0.3125, 0.5, 0.3125, 1.0, 0.2812, 1.0, 0.2812, 0.5, 0.2812, 0.5, 0.2812, 1.0, 0.25, 1.0, 0.25, 0.5, 0.25, 0.5, 0.25, 1.0, 0.2188, 1.0, 0.2188, 0.5, 0.2188, 0.5, 0.2188, 1.0, 0.1875, 1.0, 0.1875, 0.5, 0.1875, 0.5, 0.1875, 1.0, 0.1562, 1.0, 0.1562, 0.5, 0.1562, 0.5, 0.1562, 1.0, 0.125, 1.0, 0.125, 0.5, 0.125, 0.5, 0.125, 1.0, 0.09375, 1.0, 0.09375, 0.5, 0.09375, 0.5, 0.09375, 1.0, 0.0625, 1.0, 0.0625, 0.5, 0.2968, 0.4854, 0.25, 0.49, 0.2032, 0.4854, 0.1582, 0.4717, 0.1167, 0.4496, 0.08029, 0.4197, 0.05045, 0.3833, 0.02827, 0.3418, 0.01461, 0.2968, 0.01, 0.25, 0.01461, 0.2032, 0.02827, 0.1582, 0.05045, 0.1167, 0.08029, 0.08029, 0.1167, 0.05045, 0.1582, 0.02827, 0.2032, 0.01461, 0.25, 0.01, 0.2968, 0.01461, 0.3418, 0.02827, 0.3833, 0.05045, 0.4197, 0.08029, 0.4496, 0.1167, 0.4717, 0.1582, 0.4854, 0.2032, 0.49, 0.25, 0.4854, 0.2968, 0.4717, 0.3418, 0.4496, 0.3833, 0.4197, 0.4197, 0.3833, 0.4496, 0.3418, 0.4717, 0.0625, 0.5, 0.0625, 1.0, 0.03125, 1.0, 0.03125, 0.5, 0.03125, 0.5, 0.03125, 1.0, 0.0, 1.0, 0.0, 0.5, 0.75, 0.49, 0.7968, 0.4854, 0.8418, 0.4717, 0.8833, 0.4496, 0.9197, 0.4197, 0.9496, 0.3833, 0.9717, 0.3418, 0.9854, 0.2968, 0.99, 0.25, 0.9854, 0.2032, 0.9717, 0.1582, 0.9496, 0.1167, 0.9197, 0.08029, 0.8833, 0.05045, 0.8418, 0.02827, 0.7968, 0.01461, 0.75, 0.01, 0.7032, 0.01461, 0.6582, 0.02827, 0.6167, 0.05045, 0.5803, 0.08029, 0.5504, 0.1167, 0.5283, 0.1582, 0.5146, 0.2032, 0.51, 0.25, 0.5146, 0.2968, 0.5283, 0.3418, 0.5504, 0.3833, 0.5803, 0.4197, 0.6167, 0.4496, 0.6582, 0.4717, 0.7032, 0.4854])
me_cylinder.update()

# ---- curves / text
cu_curve_002 = bpy.data.curves.new('Curve.002', 'CURVE')
cu_curve_002.dimensions = '2D'
_sp = cu_curve_002.splines.new('BEZIER'); _sp.bezier_points.add(16)
_sp.bezier_points.foreach_set('co', [-0.1528, 0.2121, 0.0, -0.1693, 0.1722, 0.0, -0.1693, -0.2087, 0.0, -0.1673, -0.216, 0.0, -0.1619, -0.2211, 0.0, -0.1546, -0.2228, 0.0, -0.1474, -0.2204, 0.0, -3.725e-08, -0.141, 0.0, 0.1474, -0.2204, 0.0, 0.1546, -0.2228, 0.0, 0.1619, -0.2211, 0.0, 0.1673, -0.216, 0.0, 0.1693, -0.2087, 0.0, 0.1693, 0.1722, 0.0, 0.1528, 0.2121, 0.0, 0.1129, 0.2287, 0.0, -0.1129, 0.2287, 0.0])
_sp.bezier_points.foreach_set('handle_left', [-0.1422, 0.2227, 0.0, -0.1693, 0.1872, 0.0, -0.1693, -0.2087, 0.0, -0.1686, -0.2138, 0.0, -0.1641, -0.2199, 0.0, -0.1571, -0.2229, 0.0, -0.1495, -0.2219, 0.0, -3.725e-08, -0.141, 0.0, 0.09827, -0.194, 0.0, 0.152, -0.2227, 0.0, 0.1596, -0.2223, 0.0, 0.166, -0.2181, 0.0, 0.1693, -0.2113, 0.0, 0.1693, 0.1722, 0.0, 0.1634, 0.2015, 0.0, 0.1279, 0.2287, 0.0, -0.1129, 0.2287, 0.0])
_sp.bezier_points.foreach_set('handle_right', [-0.1634, 0.2015, 0.0, -0.1693, 0.1722, 0.0, -0.1693, -0.2113, 0.0, -0.166, -0.2181, 0.0, -0.1596, -0.2223, 0.0, -0.152, -0.2227, 0.0, -0.1474, -0.2204, 0.0, 0.04914, -0.1675, 0.0, 0.1495, -0.2219, 0.0, 0.1571, -0.2229, 0.0, 0.1641, -0.2199, 0.0, 0.1686, -0.2138, 0.0, 0.1693, -0.2087, 0.0, 0.1693, 0.1872, 0.0, 0.1422, 0.2227, 0.0, 0.1129, 0.2287, 0.0, -0.1279, 0.2287, 0.0])
for _p, _l, _r in zip(_sp.bezier_points, ['FREE', 'FREE', 'FREE', 'FREE', 'FREE', 'FREE', 'FREE', 'FREE', 'VECTOR', 'FREE', 'FREE', 'FREE', 'FREE', 'FREE', 'FREE', 'FREE', 'FREE'], ['FREE', 'FREE', 'FREE', 'FREE', 'FREE', 'FREE', 'FREE', 'VECTOR', 'FREE', 'FREE', 'FREE', 'FREE', 'FREE', 'FREE', 'FREE', 'FREE', 'FREE']): _p.handle_left_type = _l; _p.handle_right_type = _r
_sp.bezier_points.foreach_set('radius', [32.66, 32.66, 32.66, 32.66, 32.66, 32.66, 32.66, 32.66, 32.66, 32.66, 32.66, 32.66, 32.66, 32.66, 32.66, 32.66, 32.66])
_sp.use_cyclic_u = True
_sp = cu_curve_002.splines.new('BEZIER'); _sp.bezier_points.add(23)
_sp.bezier_points.foreach_set('co', [0.009978, 0.1117, 0.0, -3.725e-08, 0.1158, 0.0, -0.009978, 0.1117, 0.0, -0.01411, 0.1017, 0.0, -0.01411, 0.05935, 0.0, -0.05645, 0.05935, 0.0, -0.06642, 0.05522, 0.0, -0.07056, 0.04524, 0.0, -0.06642, 0.03527, 0.0, -0.05645, 0.03113, 0.0, -0.01411, 0.03113, 0.0, -0.01411, -0.01119, 0.0, -0.009978, -0.02117, 0.0, -3.725e-08, -0.0253, 0.0, 0.009978, -0.02117, 0.0, 0.01411, -0.01119, 0.0, 0.01411, 0.03113, 0.0, 0.05645, 0.03113, 0.0, 0.06642, 0.03527, 0.0, 0.07056, 0.04524, 0.0, 0.06642, 0.05522, 0.0, 0.05645, 0.05935, 0.0, 0.01411, 0.05935, 0.0, 0.01411, 0.1017, 0.0])
_sp.bezier_points.foreach_set('handle_left', [0.01262, 0.109, 0.0, 0.003742, 0.1158, 0.0, -0.007332, 0.1143, 0.0, -0.01411, 0.1054, 0.0, -0.01411, 0.05935, 0.0, -0.04233, 0.05935, 0.0, -0.06378, 0.05786, 0.0, -0.07056, 0.04898, 0.0, -0.06907, 0.03791, 0.0, -0.06019, 0.03113, 0.0, -0.01411, 0.03113, 0.0, -0.01411, 0.002916, 0.0, -0.01262, -0.01852, 0.0, -0.003742, -0.0253, 0.0, 0.007332, -0.02381, 0.0, 0.01411, -0.01493, 0.0, 0.01411, 0.03113, 0.0, 0.04233, 0.03113, 0.0, 0.06378, 0.03262, 0.0, 0.07056, 0.0415, 0.0, 0.06907, 0.05257, 0.0, 0.06019, 0.05935, 0.0, 0.01411, 0.05935, 0.0, 0.01411, 0.08757, 0.0])
_sp.bezier_points.foreach_set('handle_right', [0.007332, 0.1143, 0.0, -0.003742, 0.1158, 0.0, -0.01262, 0.109, 0.0, -0.01411, 0.1017, 0.0, -0.02822, 0.05935, 0.0, -0.06019, 0.05935, 0.0, -0.06907, 0.05257, 0.0, -0.07056, 0.0415, 0.0, -0.06378, 0.03262, 0.0, -0.05645, 0.03113, 0.0, -0.01411, 0.01702, 0.0, -0.01411, -0.01493, 0.0, -0.007332, -0.02381, 0.0, 0.003742, -0.0253, 0.0, 0.01262, -0.01852, 0.0, 0.01411, -0.01119, 0.0, 0.02822, 0.03113, 0.0, 0.06019, 0.03113, 0.0, 0.06907, 0.03791, 0.0, 0.07056, 0.04898, 0.0, 0.06378, 0.05786, 0.0, 0.05645, 0.05935, 0.0, 0.01411, 0.07346, 0.0, 0.01411, 0.1054, 0.0])
for _p, _l, _r in zip(_sp.bezier_points, ['FREE', 'FREE', 'FREE', 'FREE', 'FREE', 'VECTOR', 'FREE', 'FREE', 'FREE', 'FREE', 'FREE', 'VECTOR', 'FREE', 'FREE', 'FREE', 'FREE', 'FREE', 'VECTOR', 'FREE', 'FREE', 'FREE', 'FREE', 'FREE', 'VECTOR'], ['FREE', 'FREE', 'FREE', 'FREE', 'VECTOR', 'FREE', 'FREE', 'FREE', 'FREE', 'FREE', 'VECTOR', 'FREE', 'FREE', 'FREE', 'FREE', 'FREE', 'VECTOR', 'FREE', 'FREE', 'FREE', 'FREE', 'FREE', 'VECTOR', 'FREE']): _p.handle_left_type = _l; _p.handle_right_type = _r
_sp.bezier_points.foreach_set('radius', [32.66, 32.66, 32.66, 32.66, 32.66, 32.66, 32.66, 32.66, 32.66, 32.66, 32.66, 32.66, 32.66, 32.66, 32.66, 32.66, 32.66, 32.66, 32.66, 32.66, 32.66, 32.66, 32.66, 32.66])
_sp.use_cyclic_u = True
cu_curve_002.materials.append(mat_svgmat_002)
cu_curve_002.fill_mode = 'BOTH'

# ---- objects
ob_light = bpy.data.objects.new('Light', light_light)
ob_camera = bpy.data.objects.new('Camera', cam_camera)
ob_curve_001 = bpy.data.objects.new('Curve.001', me_curve_001)
ob_plane = bpy.data.objects.new('Plane', me_plane)
ob_cylinder = bpy.data.objects.new('Cylinder', me_cylinder)
ob_curve = bpy.data.objects.new('Curve', cu_curve_002)

# ---- transforms, parenting, visibility, modifiers, constraints
ob_light.location = (4.076, 1.005, 5.904)
ob_light.rotation_euler = (0.6503, 0.05522, 1.866)
ob_light.lock_rotations_4d = False
ob_light.empty_display_type = 'ARROWS'
ob_light.color = (0.0, 0.0, 0.0, 0.0)
ob_light.lineart.crease_threshold = 0.0
ob_camera.location = (0.0, 0.0, 5.0)
ob_camera.lock_rotations_4d = False
ob_camera.empty_display_type = 'ARROWS'
ob_camera.color = (0.0, 0.0, 0.0, 0.0)
ob_camera.display_type = 'WIRE'
ob_camera.lineart.crease_threshold = 0.0
ob_curve_001.location = (0.0, 0.0, 0.0)
ob_curve_001.rotation_euler = (0.0, -1.571, 0.0)
ob_curve_001.lock_scale = (True, True, True)
ob_curve_001.hide_viewport = True
ob_curve_001.hide_render = True
ob_plane.location = (4.334, 0.04722, -0.1729)
ob_cylinder.location = (4.377, 0.1135, 2.389)
ob_cylinder.scale = (0.2978, 0.2978, 1.404)
ob_curve.location = (0.0, -0.008562, 0.0)
ob_curve.rotation_euler = (0.0, -3.148, 0.0)
ob_curve.scale = (1.383, 1.383, 1.0)
ob_curve.lock_scale = (True, True, True)

# ---- collection membership
col_collection.objects.link(ob_light)
col_collection.objects.link(ob_camera)
col_bookmark_icon_svg.objects.link(ob_curve_001)
col_bookmark_icon_svg.objects.link(ob_plane)
col_bookmark_icon_svg.objects.link(ob_cylinder)
col_exclude_svg.objects.link(ob_curve)

# ---- scene / render settings (as saved in the file)
scene.camera = ob_camera
scene.frame_start = 1; scene.frame_end = 180; scene.frame_set(96)
scene.render.engine = 'BLENDER_EEVEE_NEXT'
scene.render.image_settings.file_format = 'FFMPEG'
scene.render.image_settings.color_management = 'OVERRIDE'
scene.render.resolution_x = 512
scene.render.resolution_y = 512
scene.render.fps = 60
scene.render.film_transparent = True
scene.cycles.sampling_pattern = 'TABULATED_SOBOL'
scene.cycles.use_light_tree = False
scene.view_settings.view_transform = 'Filmic'
bpy.context.view_layer.update()
